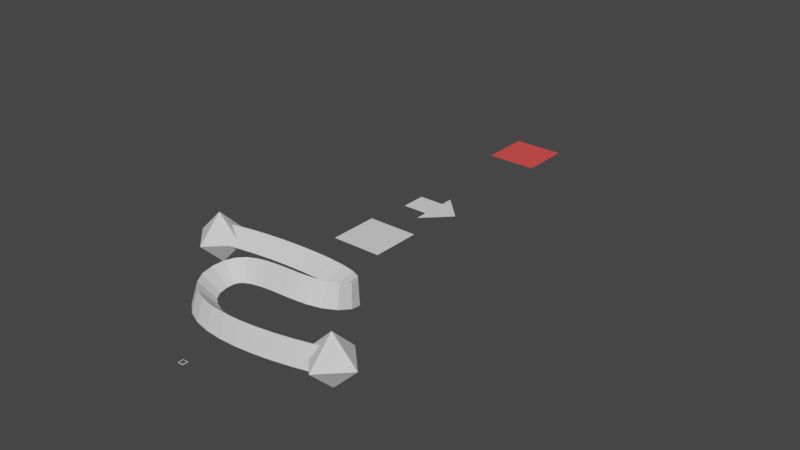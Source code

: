 # Source: assets.blend  (saved by Blender 3.5.8; exported with 4.5.12 LTS)
import bpy
from mathutils import Matrix  # noqa: F401  (used for matrix-valued properties, if any)

bpy.ops.wm.read_factory_settings(use_empty=True)
scene = bpy.context.scene
scene.name = 'Scene'

# ---- collections
col_assets = bpy.data.collections.new('assets'); scene.collection.children.link(col_assets)

# ---- materials (node trees are filled in below, after node groups)
mat_plane_highlight_shader_000 = bpy.data.materials.new('plane.highlight.shader.000')
mat_plane_highlight_shader_000.surface_render_method = 'BLENDED'
mat_plane_highlight_shader_000.blend_method = 'BLEND'
mat_plane_highlight_shader_000.use_transparent_shadow = False
mat_material_001 = bpy.data.materials.new('Material.001')
mat_material_001.use_transparent_shadow = False

# ---- node groups
ng_highlight_shader = bpy.data.node_groups.new('highlight.shader', 'ShaderNodeTree')
_s = ng_highlight_shader.interface.new_socket(name='Shader', in_out='OUTPUT', socket_type='NodeSocketShader')
_s = ng_highlight_shader.interface.new_socket(name='white', in_out='INPUT', socket_type='NodeSocketColor')
_s.default_value = (1.0, 1.0, 1.0, 1.0)
_s = ng_highlight_shader.interface.new_socket(name='black', in_out='INPUT', socket_type='NodeSocketColor')
_s.default_value = (1.0, 0.0, 0.0, 1.0)
_s = ng_highlight_shader.interface.new_socket(name='strength', in_out='INPUT', socket_type='NodeSocketFloat')
_s.default_value = 0.5
_s.min_value = 0.0
_s.max_value = 1e+06
_N = ng_highlight_shader.nodes; _L = ng_highlight_shader.links
n0 = _N.new('ShaderNodeBsdfTransparent'); n0.name = 'Transparent BSDF'; n0.location = (-111, 79)
n1 = _N.new('ShaderNodeEmission'); n1.name = 'Emission'; n1.location = (-107, -79)
n2 = _N.new('ShaderNodeAddShader'); n2.name = 'Add Shader'; n2.location = (98, 16)
n3 = _N.new('NodeGroupInput'); n3.name = 'Group Input'; n3.location = (-311, 0)
n4 = _N.new('NodeGroupOutput'); n4.name = 'Group Output'; n4.location = (288, 0)
_L.new(n2.outputs[0], n4.inputs[0])
_L.new(n1.outputs[0], n2.inputs[1])
_L.new(n0.outputs[0], n2.inputs[0])
_L.new(n3.outputs[0], n0.inputs[0])
_L.new(n3.outputs[1], n1.inputs[0])
_L.new(n3.outputs[2], n1.inputs[1])
n4.is_active_output = True
ng_text_writing_animation_000 = bpy.data.node_groups.new('text_writing_animation.000', 'GeometryNodeTree')
_s = ng_text_writing_animation_000.interface.new_socket(name='Geometry', in_out='OUTPUT', socket_type='NodeSocketGeometry')
_s = ng_text_writing_animation_000.interface.new_socket(name='Geometry', in_out='INPUT', socket_type='NodeSocketGeometry')
_s = ng_text_writing_animation_000.interface.new_socket(name='String', in_out='INPUT', socket_type='NodeSocketString')
_s.default_value = 'hello'
_s = ng_text_writing_animation_000.interface.new_socket(name='Factor', in_out='INPUT', socket_type='NodeSocketFloat')
_s.default_value = 1.0
_s.min_value = 0.0
_s.max_value = 1.0
_s = ng_text_writing_animation_000.interface.new_socket(name='Material', in_out='INPUT', socket_type='NodeSocketMaterial')
_s = ng_text_writing_animation_000.interface.new_socket(name='Text Box Width', in_out='INPUT', socket_type='NodeSocketFloat')
_s.subtype = 'DISTANCE'
_s.min_value = 0.0
ng_text_writing_animation_000.is_modifier = True
_N = ng_text_writing_animation_000.nodes; _L = ng_text_writing_animation_000.links
n0 = _N.new('GeometryNodeAttributeStatistic'); n0.name = 'Attribute Statistic'; n0.location = (548, 103)
n1 = _N.new('GeometryNodeInputIndex'); n1.name = 'Index'; n1.location = (366, -325)
n2 = _N.new('GeometryNodeRealizeInstances'); n2.name = 'Realize Instances'; n2.location = (190, 62)
n3 = _N.new('GeometryNodeStringToCurves'); n3.name = 'String to Curves'; n3.location = (-80, 119)
n3.font = None
n4 = _N.new('GeometryNodeFillCurve'); n4.name = 'Fill Curve'; n4.location = (1527, 89)
n5 = _N.new('NodeGroupOutput'); n5.name = 'Group Output'; n5.location = (2019, 22)
n6 = _N.new('GeometryNodeSetMaterial'); n6.name = 'Set Material'; n6.location = (1730, 55)
n7 = _N.new('GeometryNodeDeleteGeometry'); n7.name = 'Delete Geometry'; n7.location = (1313, 95)
n8 = _N.new('ShaderNodeMath'); n8.name = 'Math.001'; n8.location = (978, -227)
n8.operation = 'GREATER_THAN'
n9 = _N.new('ShaderNodeMath'); n9.name = 'Math'; n9.location = (793, -165)
n9.operation = 'MULTIPLY'
n10 = _N.new('NodeGroupInput'); n10.name = 'Group Input'; n10.location = (-340, 0)
_L.new(n3.outputs[0], n2.inputs[0])
_L.new(n2.outputs[0], n7.inputs[0])
_L.new(n7.outputs[0], n4.inputs[0])
_L.new(n4.outputs[0], n6.inputs[0])
_L.new(n6.outputs[0], n5.inputs[0])
_L.new(n2.outputs[0], n0.inputs[0])
_L.new(n0.outputs[4], n9.inputs[0])
_L.new(n9.outputs[0], n8.inputs[1])
_L.new(n1.outputs[0], n0.inputs[2])
_L.new(n8.outputs[0], n7.inputs[1])
_L.new(n1.outputs[0], n8.inputs[0])
_L.new(n10.outputs[1], n3.inputs[0])
_L.new(n10.outputs[2], n9.inputs[1])
_L.new(n10.outputs[3], n6.inputs[2])
_L.new(n10.outputs[4], n3.inputs[5])
n5.is_active_output = True
ng_text_animation_000 = bpy.data.node_groups.new('text_animation.000', 'GeometryNodeTree')
_s = ng_text_animation_000.interface.new_socket(name='Geometry', in_out='OUTPUT', socket_type='NodeSocketGeometry')
_s = ng_text_animation_000.interface.new_socket(name='String', in_out='INPUT', socket_type='NodeSocketString')
_s = ng_text_animation_000.interface.new_socket(name='Factor', in_out='INPUT', socket_type='NodeSocketFloat')
_s.default_value = 0.5
_s.min_value = 0.0
_s.max_value = 1.0
_s = ng_text_animation_000.interface.new_socket(name='Material', in_out='INPUT', socket_type='NodeSocketMaterial')
_s = ng_text_animation_000.interface.new_socket(name='Text Box Width', in_out='INPUT', socket_type='NodeSocketFloat')
_s.subtype = 'DISTANCE'
_s.min_value = 0.0
ng_text_animation_000.is_modifier = True
_N = ng_text_animation_000.nodes; _L = ng_text_animation_000.links
n0 = _N.new('NodeGroupOutput'); n0.name = 'Group Output'; n0.location = (1246, -92)
n1 = _N.new('GeometryNodeFillCurve'); n1.name = 'Fill Curve'; n1.location = (806, -52)
n2 = _N.new('FunctionNodeStringLength'); n2.name = 'String Length'; n2.location = (-23, -173)
n3 = _N.new('FunctionNodeSliceString'); n3.name = 'Slice String'; n3.location = (355, -61)
n4 = _N.new('GeometryNodeSetMaterial'); n4.name = 'Set Material'; n4.location = (1026, -59)
n5 = _N.new('NodeGroupInput'); n5.name = 'Group Input'; n5.location = (-238, -136)
n6 = _N.new('ShaderNodeMath'); n6.name = 'Math'; n6.location = (184, -139)
n6.operation = 'MULTIPLY'
n7 = _N.new('GeometryNodeStringToCurves'); n7.name = 'String to Curves'; n7.location = (536, 46)
n7.font = None
_L.new(n4.outputs[0], n0.inputs[0])
_L.new(n7.outputs[0], n1.inputs[0])
_L.new(n1.outputs[0], n4.inputs[0])
_L.new(n2.outputs[0], n6.inputs[0])
_L.new(n6.outputs[0], n3.inputs[2])
_L.new(n5.outputs[0], n2.inputs[0])
_L.new(n5.outputs[0], n3.inputs[0])
_L.new(n3.outputs[0], n7.inputs[0])
_L.new(n5.outputs[1], n6.inputs[1])
_L.new(n5.outputs[2], n4.inputs[2])
_L.new(n5.outputs[3], n7.inputs[5])
n0.is_active_output = True
ng_text_writing_manim_1_animation_000 = bpy.data.node_groups.new('text_writing_manim_1_animation.000', 'GeometryNodeTree')
_s = ng_text_writing_manim_1_animation_000.interface.new_socket(name='Geometry', in_out='OUTPUT', socket_type='NodeSocketGeometry')
_s = ng_text_writing_manim_1_animation_000.interface.new_socket(name='Geometry', in_out='INPUT', socket_type='NodeSocketGeometry')
_s = ng_text_writing_manim_1_animation_000.interface.new_socket(name='String', in_out='INPUT', socket_type='NodeSocketString')
_s.default_value = 'hello'
_s = ng_text_writing_manim_1_animation_000.interface.new_socket(name='Factor', in_out='INPUT', socket_type='NodeSocketFloat')
_s.default_value = 0.5
_s.min_value = 0.0
_s.max_value = 1.0
_s = ng_text_writing_manim_1_animation_000.interface.new_socket(name='Fill', in_out='INPUT', socket_type='NodeSocketMaterial')
_s = ng_text_writing_manim_1_animation_000.interface.new_socket(name='Edge', in_out='INPUT', socket_type='NodeSocketMaterial')
_s = ng_text_writing_manim_1_animation_000.interface.new_socket(name='Text Box Width', in_out='INPUT', socket_type='NodeSocketFloat')
_s.subtype = 'DISTANCE'
_s.min_value = 0.0
ng_text_writing_manim_1_animation_000.is_modifier = True
_N = ng_text_writing_manim_1_animation_000.nodes; _L = ng_text_writing_manim_1_animation_000.links
n0 = _N.new('GeometryNodeJoinGeometry'); n0.name = 'Join Geometry'; n0.location = (1814, 8)
n1 = _N.new('GeometryNodeCurveToMesh'); n1.name = 'Curve to Mesh'; n1.location = (1189, -11)
n1.inputs[3].default_value = True
n2 = _N.new('GeometryNodeSetMaterial'); n2.name = 'Set Material'; n2.location = (1629, -20)
n3 = _N.new('GeometryNodeDeleteGeometry'); n3.name = 'Delete Geometry'; n3.location = (912, -40)
n4 = _N.new('GeometryNodeCurvePrimitiveCircle'); n4.name = 'Curve Circle'; n4.location = (1113, -186)
n4.inputs[0].default_value = 3
n4.inputs[4].default_value = 0.001
n5 = _N.new('GeometryNodeFillCurve'); n5.name = 'Fill Curve'; n5.location = (1191, 183)
n6 = _N.new('GeometryNodeSetMaterial'); n6.name = 'Set Material.001'; n6.location = (1405, 162)
n7 = _N.new('ShaderNodeMath'); n7.name = 'Math.004'; n7.location = (430, 298)
n7.operation = 'MULTIPLY'
n8 = _N.new('GeometryNodeInputIndex'); n8.name = 'Index.001'; n8.location = (430, 115)
n9 = _N.new('GeometryNodeDeleteGeometry'); n9.name = 'Delete Geometry.001'; n9.location = (913, 223)
n10 = _N.new('NodeGroupOutput'); n10.name = 'Group Output'; n10.location = (2014, 23)
n11 = _N.new('GeometryNodeInputIndex'); n11.name = 'Index'; n11.location = (-386, -414)
n12 = _N.new('ShaderNodeMath'); n12.name = 'Math.001'; n12.location = (668, -227)
n12.operation = 'GREATER_THAN'
n13 = _N.new('ShaderNodeMath'); n13.name = 'Math.003'; n13.location = (645, 267)
n13.operation = 'GREATER_THAN'
n14 = _N.new('NodeReroute'); n14.name = 'Reroute.001'; n14.location = (-433, -44)
n14.width = 16
n14.socket_idname = 'NodeSocketFloat'
n15 = _N.new('GeometryNodeAttributeStatistic'); n15.name = 'Attribute Statistic'; n15.location = (-200, -59)
n16 = _N.new('ShaderNodeMath'); n16.name = 'Math'; n16.location = (464, -222)
n16.operation = 'MULTIPLY'
n17 = _N.new('ShaderNodeMath'); n17.name = 'Math.002'; n17.location = (22, -302)
n17.operation = 'MULTIPLY'
n17.inputs[1].default_value = 1.2
n18 = _N.new('GeometryNodeStringToCurves'); n18.name = 'String to Curves'; n18.location = (-892, 154)
n18.font = None
n19 = _N.new('GeometryNodeRealizeInstances'); n19.name = 'Realize Instances'; n19.location = (-657, 131)
n20 = _N.new('NodeGroupInput'); n20.name = 'Group Input'; n20.location = (-1294, -43)
n21 = _N.new('GeometryNodeSetShadeSmooth'); n21.name = 'Set Shade Smooth'; n21.location = (1409, -24)
n21.inputs[2].default_value = False
n22 = _N.new('GeometryNodeInputNamedAttribute'); n22.name = 'Named Attribute'; n22.location = (1164, -11)
n22.inputs[0].default_value = 'radius'
n23 = _N.new('GeometryNodeSwitch'); n23.name = 'Switch'; n23.location = (1164, -11)
n23.input_type = 'FLOAT'
n23.inputs[1].default_value = 1.0
_L.new(n4.outputs[0], n1.inputs[1])
_L.new(n21.outputs[0], n2.inputs[0])
_L.new(n2.outputs[0], n0.inputs[0])
_L.new(n0.outputs[0], n10.inputs[0])
_L.new(n3.outputs[0], n1.inputs[0])
_L.new(n11.outputs[0], n15.inputs[2])
_L.new(n18.outputs[0], n19.inputs[0])
_L.new(n19.outputs[0], n15.inputs[0])
_L.new(n15.outputs[4], n16.inputs[0])
_L.new(n12.outputs[0], n3.inputs[1])
_L.new(n19.outputs[0], n3.inputs[0])
_L.new(n20.outputs[1], n18.inputs[0])
_L.new(n14.outputs[0], n17.inputs[0])
_L.new(n17.outputs[0], n16.inputs[1])
_L.new(n13.outputs[0], n9.inputs[1])
_L.new(n9.outputs[0], n5.inputs[0])
_L.new(n5.outputs[0], n6.inputs[0])
_L.new(n6.outputs[0], n0.inputs[0])
_L.new(n15.outputs[4], n7.inputs[1])
_L.new(n14.outputs[0], n7.inputs[0])
_L.new(n19.outputs[0], n9.inputs[0])
_L.new(n20.outputs[3], n6.inputs[2])
_L.new(n20.outputs[4], n2.inputs[2])
_L.new(n20.outputs[5], n18.inputs[5])
_L.new(n20.outputs[2], n14.inputs[0])
_L.new(n16.outputs[0], n12.inputs[1])
_L.new(n7.outputs[0], n13.inputs[1])
_L.new(n11.outputs[0], n12.inputs[0])
_L.new(n8.outputs[0], n13.inputs[0])
_L.new(n1.outputs[0], n21.inputs[0])
_L.new(n22.outputs[1], n23.inputs[0])
_L.new(n22.outputs[0], n23.inputs[2])
_L.new(n23.outputs[0], n1.inputs[2])
n10.is_active_output = True
ng_text_writing_manim_2_animation_000 = bpy.data.node_groups.new('text_writing_manim_2_animation.000', 'GeometryNodeTree')
_s = ng_text_writing_manim_2_animation_000.interface.new_socket(name='Geometry', in_out='OUTPUT', socket_type='NodeSocketGeometry')
_s = ng_text_writing_manim_2_animation_000.interface.new_socket(name='Geometry', in_out='INPUT', socket_type='NodeSocketGeometry')
_s = ng_text_writing_manim_2_animation_000.interface.new_socket(name='String', in_out='INPUT', socket_type='NodeSocketString')
_s = ng_text_writing_manim_2_animation_000.interface.new_socket(name='Factor', in_out='INPUT', socket_type='NodeSocketFloat')
_s.default_value = 1.0
_s.min_value = 0.0
_s.max_value = 1.0
_s = ng_text_writing_manim_2_animation_000.interface.new_socket(name='Fill', in_out='INPUT', socket_type='NodeSocketMaterial')
_s = ng_text_writing_manim_2_animation_000.interface.new_socket(name='Edge', in_out='INPUT', socket_type='NodeSocketMaterial')
_s = ng_text_writing_manim_2_animation_000.interface.new_socket(name='Text Box Width', in_out='INPUT', socket_type='NodeSocketFloat')
_s.subtype = 'DISTANCE'
_s.min_value = 0.0
ng_text_writing_manim_2_animation_000.is_modifier = True
_N = ng_text_writing_manim_2_animation_000.nodes; _L = ng_text_writing_manim_2_animation_000.links
n0 = _N.new('GeometryNodeRealizeInstances'); n0.name = 'Realize Instances'; n0.location = (-722, 87)
n1 = _N.new('GeometryNodeInputSplineResolution'); n1.name = 'Spline Resolution'; n1.location = (-668, -390)
n2 = _N.new('GeometryNodeAttributeStatistic'); n2.name = 'Attribute Statistic'; n2.location = (-478, -70)
n2.domain = 'CURVE'
n3 = _N.new('ShaderNodeMath'); n3.name = 'Math.001'; n3.location = (55, -166)
n3.operation = 'SNAP'
n3.inputs[1].default_value = 1.0
n4 = _N.new('ShaderNodeMath'); n4.name = 'Math.002'; n4.location = (465, -150)
n4.operation = 'MODULO'
n4.inputs[1].default_value = 1.0
n4.inputs[2].default_value = 0.05
n5 = _N.new('ShaderNodeMath'); n5.name = 'Math'; n5.location = (236, -13)
n5.operation = 'COMPARE'
n5.inputs[2].default_value = 0.05
n6 = _N.new('ShaderNodeMapRange'); n6.name = 'Map Range'; n6.location = (-146, -207)
n7 = _N.new('GeometryNodeInputIndex'); n7.name = 'Index'; n7.location = (-35, -78)
n8 = _N.new('NodeGroupInput'); n8.name = 'Group Input'; n8.location = (-1521, -53)
n9 = _N.new('GeometryNodeTrimCurve'); n9.name = 'Trim Curve'; n9.location = (761, 169)
n10 = _N.new('GeometryNodeSeparateGeometry'); n10.name = 'Separate Geometry'; n10.location = (497, 127)
n10.domain = 'CURVE'
n11 = _N.new('GeometryNodeCurveToMesh'); n11.name = 'Curve to Mesh'; n11.location = (1584, 279)
n11.inputs[3].default_value = True
n12 = _N.new('GeometryNodeJoinGeometry'); n12.name = 'Join Geometry'; n12.location = (1369, 270)
n13 = _N.new('GeometryNodeCurvePrimitiveCircle'); n13.name = 'Curve Circle'; n13.location = (1586, 139)
n13.inputs[0].default_value = 3
n13.inputs[4].default_value = 0.001
n14 = _N.new('GeometryNodeSeparateGeometry'); n14.name = 'Separate Geometry.001'; n14.location = (942, -28)
n14.domain = 'CURVE'
n15 = _N.new('ShaderNodeMath'); n15.name = 'Math.003'; n15.location = (653, -241)
n15.operation = 'LESS_THAN'
n15.inputs[2].default_value = 0.05
n16 = _N.new('ShaderNodeMath'); n16.name = 'Math.004'; n16.location = (2132, -254)
n16.operation = 'GREATER_THAN'
n16.inputs[2].default_value = 0.05
n17 = _N.new('ShaderNodeMath'); n17.name = 'Math.005'; n17.location = (1863, -196)
n17.operation = 'MULTIPLY'
n17.inputs[2].default_value = 0.05
n18 = _N.new('GeometryNodeFillCurve'); n18.name = 'Fill Curve.001'; n18.location = (1382, -59)
n19 = _N.new('GeometryNodeAttributeStatistic'); n19.name = 'Attribute Statistic.001'; n19.location = (1602, -182)
n20 = _N.new('GeometryNodeDeleteGeometry'); n20.name = 'Delete Geometry'; n20.location = (2307, -12)
n21 = _N.new('NodeGroupOutput'); n21.name = 'Group Output'; n21.location = (3076, 270)
n22 = _N.new('GeometryNodeJoinGeometry'); n22.name = 'Join Geometry.001'; n22.location = (2747, 206)
n23 = _N.new('GeometryNodeSetMaterial'); n23.name = 'Set Material'; n23.location = (2533, 292)
n24 = _N.new('GeometryNodeSetMaterial'); n24.name = 'Set Material.001'; n24.location = (2527, 119)
n25 = _N.new('GeometryNodeStringToCurves'); n25.name = 'String to Curves'; n25.location = (-1079, 90)
n25.font = None
n26 = _N.new('GeometryNodeInputIndex'); n26.name = 'Index.001'; n26.location = (1405, -518)
n27 = _N.new('GeometryNodeSetShadeSmooth'); n27.name = 'Set Shade Smooth'; n27.location = (1816, 314)
n27.inputs[2].default_value = False
n28 = _N.new('GeometryNodeInputNamedAttribute'); n28.name = 'Named Attribute'; n28.location = (1559, 279)
n28.inputs[0].default_value = 'radius'
n29 = _N.new('GeometryNodeSwitch'); n29.name = 'Switch'; n29.location = (1559, 279)
n29.input_type = 'FLOAT'
n29.inputs[1].default_value = 1.0
_L.new(n25.outputs[0], n0.inputs[0])
_L.new(n0.outputs[0], n10.inputs[0])
_L.new(n10.outputs[0], n9.inputs[0])
_L.new(n0.outputs[0], n2.inputs[0])
_L.new(n1.outputs[0], n2.inputs[2])
_L.new(n8.outputs[2], n6.inputs[0])
_L.new(n2.outputs[4], n6.inputs[2])
_L.new(n2.outputs[2], n6.inputs[4])
_L.new(n7.outputs[0], n5.inputs[0])
_L.new(n5.outputs[0], n10.inputs[1])
_L.new(n6.outputs[0], n3.inputs[0])
_L.new(n3.outputs[0], n5.inputs[1])
_L.new(n6.outputs[0], n4.inputs[0])
_L.new(n4.outputs[0], n9.inputs[3])
_L.new(n10.outputs[1], n14.inputs[0])
_L.new(n9.outputs[0], n12.inputs[0])
_L.new(n3.outputs[0], n15.inputs[1])
_L.new(n15.outputs[0], n14.inputs[1])
_L.new(n12.outputs[0], n11.inputs[0])
_L.new(n13.outputs[0], n11.inputs[1])
_L.new(n7.outputs[0], n15.inputs[0])
_L.new(n14.outputs[0], n12.inputs[0])
_L.new(n23.outputs[0], n22.inputs[0])
_L.new(n22.outputs[0], n21.inputs[0])
_L.new(n8.outputs[1], n25.inputs[0])
_L.new(n24.outputs[0], n22.inputs[0])
_L.new(n14.outputs[0], n18.inputs[0])
_L.new(n18.outputs[0], n20.inputs[0])
_L.new(n16.outputs[0], n20.inputs[1])
_L.new(n26.outputs[0], n16.inputs[0])
_L.new(n18.outputs[0], n19.inputs[0])
_L.new(n19.outputs[4], n17.inputs[0])
_L.new(n26.outputs[0], n19.inputs[2])
_L.new(n17.outputs[0], n16.inputs[1])
_L.new(n8.outputs[2], n17.inputs[1])
_L.new(n27.outputs[0], n23.inputs[0])
_L.new(n20.outputs[0], n24.inputs[0])
_L.new(n8.outputs[3], n24.inputs[2])
_L.new(n8.outputs[4], n23.inputs[2])
_L.new(n8.outputs[5], n25.inputs[5])
_L.new(n11.outputs[0], n27.inputs[0])
_L.new(n28.outputs[1], n29.inputs[0])
_L.new(n28.outputs[0], n29.inputs[2])
_L.new(n29.outputs[0], n11.inputs[2])
n21.is_active_output = True
ng_fast_text_type_animation_000 = bpy.data.node_groups.new('fast_text_type_animation.000', 'GeometryNodeTree')
_s = ng_fast_text_type_animation_000.interface.new_socket(name='Geometry', in_out='OUTPUT', socket_type='NodeSocketGeometry')
_s = ng_fast_text_type_animation_000.interface.new_socket(name='String', in_out='INPUT', socket_type='NodeSocketString')
_s = ng_fast_text_type_animation_000.interface.new_socket(name='Factor', in_out='INPUT', socket_type='NodeSocketFloat')
_s.default_value = 1.0
_s.min_value = 0.0
_s.max_value = 1.0
_s = ng_fast_text_type_animation_000.interface.new_socket(name='Material', in_out='INPUT', socket_type='NodeSocketMaterial')
ng_fast_text_type_animation_000.is_modifier = True
_N = ng_fast_text_type_animation_000.nodes; _L = ng_fast_text_type_animation_000.links
n0 = _N.new('GeometryNodeScaleInstances'); n0.name = 'Scale Instances'; n0.location = (334, 163)
n0.inputs[2].default_value = (0.0, 0.0, 0.0)
n1 = _N.new('NodeGroupInput'); n1.name = 'Group Input'; n1.location = (-1351, 44)
n2 = _N.new('FunctionNodeCompare'); n2.name = 'Compare'; n2.location = (15, -1)
n2.operation = 'NOT_EQUAL'
n2.inputs[6].default_value = (0.0, 0.0, 0.0, 0.0)
n2.inputs[7].default_value = (0.0, 0.0, 0.0, 0.0)
n2.inputs[12].default_value = 0.45
n3 = _N.new('ShaderNodeMath'); n3.name = 'Math'; n3.location = (-178, -169)
n3.operation = 'MULTIPLY'
n4 = _N.new('GeometryNodeAttributeStatistic'); n4.name = 'Attribute Statistic'; n4.location = (-390, -97)
n4.domain = 'INSTANCE'
n5 = _N.new('GeometryNodeSetMaterial'); n5.name = 'Set Material'; n5.location = (774, 161)
n6 = _N.new('GeometryNodeFillCurve'); n6.name = 'Fill Curve'; n6.location = (569, 187)
n7 = _N.new('GeometryNodeStringToCurves'); n7.name = 'String to Curves'; n7.location = (-770, 74)
n7.font = None
n7.align_x = 'CENTER'
n7.align_y = 'MIDDLE'
n7.pivot_mode = 'MIDPOINT'
n7.inputs[4].default_value = 0.0
n8 = _N.new('FunctionNodeInputSpecialCharacters'); n8.name = 'Special Characters'; n8.location = (-1325, -233)
n9 = _N.new('FunctionNodeReplaceString'); n9.name = 'Replace String'; n9.location = (-1080, -98)
n9.label = 'Replace <space> with <line break>'
n9.width = 213
n9.inputs[1].default_value = ' '
n10 = _N.new('NodeGroupOutput'); n10.name = 'Group Output'; n10.location = (973, 160)
_L.new(n7.outputs[0], n0.inputs[0])
_L.new(n7.outputs[2], n2.inputs[0])
_L.new(n2.outputs[0], n0.inputs[1])
_L.new(n7.outputs[0], n4.inputs[0])
_L.new(n7.outputs[2], n4.inputs[2])
_L.new(n4.outputs[4], n3.inputs[0])
_L.new(n3.outputs[0], n2.inputs[1])
_L.new(n1.outputs[1], n3.inputs[1])
_L.new(n1.outputs[2], n5.inputs[2])
_L.new(n0.outputs[0], n6.inputs[0])
_L.new(n6.outputs[0], n5.inputs[0])
_L.new(n5.outputs[0], n10.inputs[0])
_L.new(n1.outputs[0], n9.inputs[0])
_L.new(n8.outputs[0], n9.inputs[2])
_L.new(n9.outputs[0], n7.inputs[0])
n10.is_active_output = True
ng_boundingbox_animation_000 = bpy.data.node_groups.new('boundingbox_animation.000', 'GeometryNodeTree')
_s = ng_boundingbox_animation_000.interface.new_socket(name='Geometry', in_out='OUTPUT', socket_type='NodeSocketGeometry')
_s = ng_boundingbox_animation_000.interface.new_socket(name='Geometry', in_out='INPUT', socket_type='NodeSocketGeometry')
_s = ng_boundingbox_animation_000.interface.new_socket(name='Factor', in_out='INPUT', socket_type='NodeSocketFloat')
_s.default_value = 1.0
_s.min_value = 0.0
_s.max_value = 1.0
ng_boundingbox_animation_000.is_modifier = True
_N = ng_boundingbox_animation_000.nodes; _L = ng_boundingbox_animation_000.links
n0 = _N.new('ShaderNodeMapRange'); n0.name = 'Map Range'; n0.location = (1760, -124)
n0.data_type = 'FLOAT_VECTOR'
n1 = _N.new('GeometryNodeInputPosition'); n1.name = 'Position'; n1.location = (1360, -577)
n2 = _N.new('NodeGroupInput'); n2.name = 'Group Input'; n2.location = (492, 156)
n3 = _N.new('GeometryNodeRealizeInstances'); n3.name = 'Realize Instances'; n3.location = (831, 181)
n4 = _N.new('GeometryNodeBoundBox'); n4.name = 'Bounding Box'; n4.location = (1251, -245)
n5 = _N.new('ShaderNodeMapRange'); n5.name = 'Map Range.001'; n5.location = (1936, -169)
n5.hide = True
n5.inputs[4].default_value = 1.001
n6 = _N.new('ShaderNodeMix'); n6.name = 'Mix.002'; n6.location = (2554, 83)
n6.data_type = 'VECTOR'
n7 = _N.new('GeometryNodeSetPosition'); n7.name = 'Set Position.001'; n7.location = (2791, 192)
n8 = _N.new('NodeGroupOutput'); n8.name = 'Group Output'; n8.location = (2983, 192)
n9 = _N.new('GeometryNodeInputPosition'); n9.name = 'Position.002'; n9.location = (2298, -92)
n10 = _N.new('FunctionNodeCompare'); n10.name = 'Compare.001'; n10.location = (2100, -34)
n10.operation = 'GREATER_EQUAL'
n10.inputs[6].default_value = (0.0, 0.0, 0.0, 0.0)
n10.inputs[7].default_value = (0.0, 0.0, 0.0, 0.0)
n11 = _N.new('ShaderNodeSeparateXYZ'); n11.name = 'Separate XYZ'; n11.location = (1558, -515)
n12 = _N.new('ShaderNodeSeparateXYZ'); n12.name = 'Separate XYZ.002'; n12.location = (1473, -290)
n13 = _N.new('ShaderNodeSeparateXYZ'); n13.name = 'Separate XYZ.001'; n13.location = (1473, -155)
_L.new(n5.outputs[0], n10.inputs[1])
_L.new(n9.outputs[0], n6.inputs[4])
_L.new(n6.outputs[1], n7.inputs[2])
_L.new(n3.outputs[0], n7.inputs[0])
_L.new(n10.outputs[0], n6.inputs[0])
_L.new(n3.outputs[0], n4.inputs[0])
_L.new(n0.outputs[1], n10.inputs[0])
_L.new(n7.outputs[0], n8.inputs[0])
_L.new(n13.outputs[0], n0.inputs[7])
_L.new(n12.outputs[0], n0.inputs[8])
_L.new(n10.outputs[0], n6.inputs[1])
_L.new(n1.outputs[0], n11.inputs[0])
_L.new(n11.outputs[0], n0.inputs[6])
_L.new(n2.outputs[0], n3.inputs[0])
_L.new(n2.outputs[1], n5.inputs[0])
_L.new(n4.outputs[1], n13.inputs[0])
_L.new(n4.outputs[2], n12.inputs[0])
n8.is_active_output = True
ng_polygon_unfolding_boundarybox_animation_000 = bpy.data.node_groups.new('polygon_unfolding_boundarybox_animation.000', 'GeometryNodeTree')
_s = ng_polygon_unfolding_boundarybox_animation_000.interface.new_socket(name='Geometry', in_out='OUTPUT', socket_type='NodeSocketGeometry')
_s = ng_polygon_unfolding_boundarybox_animation_000.interface.new_socket(name='Geometry', in_out='INPUT', socket_type='NodeSocketGeometry')
_s = ng_polygon_unfolding_boundarybox_animation_000.interface.new_socket(name='Factor', in_out='INPUT', socket_type='NodeSocketFloat')
_s.default_value = 0.8
_s.min_value = 0.0
_s.max_value = 1.0
ng_polygon_unfolding_boundarybox_animation_000.is_modifier = True
_N = ng_polygon_unfolding_boundarybox_animation_000.nodes; _L = ng_polygon_unfolding_boundarybox_animation_000.links
n0 = _N.new('NodeGroupOutput'); n0.name = 'Group Output'; n0.location = (2735, 0)
n1 = _N.new('ShaderNodeMix'); n1.name = 'Mix'; n1.location = (1377, -169)
n1.data_type = 'VECTOR'
n2 = _N.new('ShaderNodeVectorRotate'); n2.name = 'Vector Rotate'; n2.location = (2137, -79)
n2.inputs[4].default_value = (0.0, 1.087, 0.0)
n3 = _N.new('ShaderNodeMapRange'); n3.name = 'Map Range'; n3.location = (-459, -50)
n3.data_type = 'FLOAT_VECTOR'
n4 = _N.new('GeometryNodeFieldAtIndex'); n4.name = 'Field at Index'; n4.location = (815, -571)
n4.domain = 'EDGE'
n4.data_type = 'FLOAT_VECTOR'
n5 = _N.new('GeometryNodeInputPosition'); n5.name = 'Position.002'; n5.location = (581, -699)
n6 = _N.new('ShaderNodeVectorMath'); n6.name = 'Vector Math.001'; n6.location = (898, -830)
n6.operation = 'SUBTRACT'
n7 = _N.new('GeometryNodeFieldAtIndex'); n7.name = 'Field at Index.001'; n7.location = (628, -871)
n7.domain = 'EDGE'
n7.data_type = 'FLOAT_VECTOR'
n8 = _N.new('GeometryNodeFieldOnDomain'); n8.name = 'Interpolate Domain.001'; n8.location = (1131, -792)
n8.domain = 'FACE'
n8.data_type = 'FLOAT_VECTOR'
n9 = _N.new('GeometryNodeInputPosition'); n9.name = 'Position.003'; n9.location = (395, -1000)
n10 = _N.new('GeometryNodeEdgesOfVertex'); n10.name = 'Edges of Vertex'; n10.location = (169, -676)
n11 = _N.new('GeometryNodeEdgesOfVertex'); n11.name = 'Edges of Vertex.001'; n11.location = (163, -849)
n12 = _N.new('GeometryNodeInputPosition'); n12.name = 'Position'; n12.location = (-928, -828)
n13 = _N.new('ShaderNodeVectorMath'); n13.name = 'Vector Math'; n13.location = (-757, -748)
n13.operation = 'DISTANCE'
n14 = _N.new('ShaderNodeMath'); n14.name = 'Math'; n14.location = (-581, -743)
n14.inputs[1].default_value = -1.0
n15 = _N.new('GeometryNodeCornersOfFace'); n15.name = 'Corners of Face'; n15.location = (-333, -605)
n16 = _N.new('GeometryNodeVertexOfCorner'); n16.name = 'Vertex of Corner'; n16.location = (-126, -670)
n17 = _N.new('FunctionNodeCompare'); n17.name = 'Compare'; n17.location = (483, -261)
n17.operation = 'GREATER_EQUAL'
n17.data_type = 'VECTOR'
n17.inputs[6].default_value = (0.0, 0.0, 0.0, 0.0)
n17.inputs[7].default_value = (0.0, 0.0, 0.0, 0.0)
n18 = _N.new('GeometryNodeInputPosition'); n18.name = 'Position.001'; n18.location = (1152, -323)
n19 = _N.new('FunctionNodeCompare'); n19.name = 'Compare.001'; n19.location = (486, -65)
n19.operation = 'GREATER_EQUAL'
n19.data_type = 'VECTOR'
n19.inputs[6].default_value = (0.0, 0.0, 0.0, 0.0)
n19.inputs[7].default_value = (0.0, 0.0, 0.0, 0.0)
n20 = _N.new('ShaderNodeMath'); n20.name = 'Math.001'; n20.location = (1275, 33)
n20.operation = 'MULTIPLY'
n21 = _N.new('ShaderNodeMapRange'); n21.name = 'Map Range.002'; n21.location = (905, 79)
n21.inputs[4].default_value = -31.42
n22 = _N.new('NodeGroupInput'); n22.name = 'Group Input'; n22.location = (-2703, 88)
n23 = _N.new('GeometryNodeBoundBox'); n23.name = 'Bounding Box'; n23.location = (-2200, -166)
n24 = _N.new('ShaderNodeMapRange'); n24.name = 'Map Range.001'; n24.location = (325, -413)
n24.hide = True
n24.inputs[4].default_value = 1.001
n25 = _N.new('ShaderNodeMath'); n25.name = 'Math.002'; n25.location = (-145, 143)
n25.inputs[1].default_value = -0.1
n26 = _N.new('GeometryNodeInputPosition'); n26.name = 'Position.004'; n26.location = (-2057, -595)
n27 = _N.new('ShaderNodeSeparateXYZ'); n27.name = 'Separate XYZ.001'; n27.location = (-1865, -124)
n27.mute = True
n28 = _N.new('ShaderNodeSeparateXYZ'); n28.name = 'Separate XYZ.002'; n28.location = (-1870, -289)
n28.mute = True
n29 = _N.new('GeometryNodeFieldOnDomain'); n29.name = 'Interpolate Domain'; n29.location = (1006, -547)
n29.domain = 'FACE'
n29.data_type = 'FLOAT_VECTOR'
n30 = _N.new('ShaderNodeSeparateXYZ'); n30.name = 'Separate XYZ'; n30.location = (-1852, -488)
n30.mute = True
n31 = _N.new('GeometryNodeSetPosition'); n31.name = 'Set Position'; n31.location = (2515, 23)
n32 = _N.new('GeometryNodeSplitEdges'); n32.name = 'Split Edges'; n32.location = (95, 402)
_L.new(n22.outputs[0], n32.inputs[0])
_L.new(n32.outputs[0], n31.inputs[0])
_L.new(n2.outputs[0], n31.inputs[2])
_L.new(n12.outputs[0], n13.inputs[0])
_L.new(n14.outputs[0], n15.inputs[1])
_L.new(n13.outputs[1], n14.inputs[0])
_L.new(n4.outputs[0], n29.inputs[0])
_L.new(n29.outputs[0], n2.inputs[1])
_L.new(n5.outputs[0], n4.inputs[0])
_L.new(n9.outputs[0], n7.inputs[0])
_L.new(n7.outputs[0], n6.inputs[0])
_L.new(n6.outputs[0], n8.inputs[0])
_L.new(n8.outputs[0], n2.inputs[2])
_L.new(n9.outputs[0], n6.inputs[1])
_L.new(n15.outputs[0], n16.inputs[0])
_L.new(n14.outputs[0], n10.inputs[1])
_L.new(n16.outputs[0], n10.inputs[0])
_L.new(n10.outputs[0], n4.inputs[1])
_L.new(n16.outputs[0], n11.inputs[0])
_L.new(n14.outputs[0], n11.inputs[1])
_L.new(n11.outputs[0], n7.inputs[1])
_L.new(n18.outputs[0], n1.inputs[2])
_L.new(n29.outputs[0], n1.inputs[5])
_L.new(n1.outputs[1], n2.inputs[0])
_L.new(n18.outputs[0], n1.inputs[4])
_L.new(n27.outputs[0], n3.inputs[7])
_L.new(n28.outputs[0], n3.inputs[8])
_L.new(n3.outputs[1], n17.inputs[0])
_L.new(n17.outputs[0], n1.inputs[0])
_L.new(n22.outputs[1], n25.inputs[0])
_L.new(n3.outputs[1], n19.inputs[0])
_L.new(n25.outputs[0], n19.inputs[1])
_L.new(n3.outputs[1], n19.inputs[4])
_L.new(n25.outputs[0], n19.inputs[5])
_L.new(n22.outputs[1], n21.inputs[0])
_L.new(n21.outputs[0], n20.inputs[0])
_L.new(n19.outputs[0], n20.inputs[1])
_L.new(n26.outputs[0], n30.inputs[0])
_L.new(n22.outputs[1], n17.inputs[1])
_L.new(n3.outputs[1], n17.inputs[2])
_L.new(n3.outputs[1], n17.inputs[4])
_L.new(n24.outputs[0], n17.inputs[5])
_L.new(n22.outputs[0], n23.inputs[0])
_L.new(n20.outputs[0], n2.inputs[3])
_L.new(n22.outputs[1], n24.inputs[0])
_L.new(n23.outputs[1], n27.inputs[0])
_L.new(n23.outputs[2], n28.inputs[0])
_L.new(n30.outputs[0], n3.inputs[6])
_L.new(n31.outputs[0], n0.inputs[0])
n0.is_active_output = True
ng_curve_start_end_000 = bpy.data.node_groups.new('curve_start_end.000', 'GeometryNodeTree')
_s = ng_curve_start_end_000.interface.new_socket(name='Geometry', in_out='OUTPUT', socket_type='NodeSocketGeometry')
_s = ng_curve_start_end_000.interface.new_socket(name='Geometry', in_out='INPUT', socket_type='NodeSocketGeometry')
_s = ng_curve_start_end_000.interface.new_socket(name='Start', in_out='INPUT', socket_type='NodeSocketFloat')
_s.subtype = 'FACTOR'
_s.min_value = 0.0
_s.max_value = 1.0
_s = ng_curve_start_end_000.interface.new_socket(name='End', in_out='INPUT', socket_type='NodeSocketFloat')
_s.subtype = 'FACTOR'
_s.default_value = 1.0
_s.min_value = 0.0
_s.max_value = 1.0
_s = ng_curve_start_end_000.interface.new_socket(name='Curve', in_out='INPUT', socket_type='NodeSocketMaterial')
_s = ng_curve_start_end_000.interface.new_socket(name='Endpoints', in_out='INPUT', socket_type='NodeSocketMaterial')
ng_curve_start_end_000.is_modifier = True
_N = ng_curve_start_end_000.nodes; _L = ng_curve_start_end_000.links
n0 = _N.new('GeometryNodeAttributeStatistic'); n0.name = 'Attribute Statistic'; n0.location = (-464, -149)
n1 = _N.new('FunctionNodeCompare'); n1.name = 'Compare'; n1.location = (69, -388)
n1.operation = 'EQUAL'
n1.inputs[6].default_value = (0.0, 0.0, 0.0, 0.0)
n1.inputs[7].default_value = (0.0, 0.0, 0.0, 0.0)
n2 = _N.new('GeometryNodeInstanceOnPoints'); n2.name = 'Instance on Points'; n2.location = (673, -43)
n3 = _N.new('GeometryNodeCurveToMesh'); n3.name = 'Curve to Mesh'; n3.location = (322, 221)
n4 = _N.new('NodeGroupInput'); n4.name = 'Group Input'; n4.location = (-1057, 4)
n5 = _N.new('NodeGroupOutput'); n5.name = 'Group Output'; n5.location = (1409, 155)
n6 = _N.new('GeometryNodeJoinGeometry'); n6.name = 'Join Geometry'; n6.location = (1143, 156)
n7 = _N.new('NodeReroute'); n7.name = 'Reroute'; n7.location = (-538, -50)
n7.width = 16
n7.socket_idname = 'NodeSocketGeometry'
n8 = _N.new('ShaderNodeMath'); n8.name = 'Math'; n8.location = (397, -415)
n9 = _N.new('GeometryNodeCurvePrimitiveCircle'); n9.name = 'Curve Circle'; n9.location = (132, 125)
n9.inputs[0].default_value = 3
n9.inputs[4].default_value = 0.5
n10 = _N.new('GeometryNodeTrimCurve'); n10.name = 'Trim Curve'; n10.location = (-766, 12)
n11 = _N.new('GeometryNodeSetMaterial'); n11.name = 'Set Material.001'; n11.location = (902, 187)
n12 = _N.new('GeometryNodeSetMaterial'); n12.name = 'Set Material'; n12.location = (923, 47)
n13 = _N.new('GeometryNodeMeshUVSphere'); n13.name = 'UV Sphere'; n13.location = (342, -125)
n13.inputs[0].default_value = 4
n13.inputs[1].default_value = 2
n14 = _N.new('FunctionNodeCompare'); n14.name = 'Compare.001'; n14.location = (67, -616)
n14.operation = 'EQUAL'
n14.inputs[6].default_value = (0.0, 0.0, 0.0, 0.0)
n14.inputs[7].default_value = (0.0, 0.0, 0.0, 0.0)
n15 = _N.new('GeometryNodeInputIndex'); n15.name = 'Index.002'; n15.location = (-124, -777)
n16 = _N.new('GeometryNodeInputIndex'); n16.name = 'Index.001'; n16.location = (-654, -444)
n17 = _N.new('GeometryNodeInputIndex'); n17.name = 'Index'; n17.location = (-155, -548)
n18 = _N.new('GeometryNodeSetShadeSmooth'); n18.name = 'Set Shade Smooth'; n18.location = (566, 202)
n18.inputs[2].default_value = False
n19 = _N.new('GeometryNodeInputNamedAttribute'); n19.name = 'Named Attribute'; n19.location = (297, 221)
n19.inputs[0].default_value = 'radius'
n20 = _N.new('GeometryNodeSwitch'); n20.name = 'Switch'; n20.location = (297, 221)
n20.input_type = 'FLOAT'
n20.inputs[1].default_value = 1.0
_L.new(n6.outputs[0], n5.inputs[0])
_L.new(n9.outputs[0], n3.inputs[1])
_L.new(n11.outputs[0], n6.inputs[0])
_L.new(n7.outputs[0], n0.inputs[0])
_L.new(n17.outputs[0], n1.inputs[0])
_L.new(n12.outputs[0], n6.inputs[0])
_L.new(n16.outputs[0], n0.inputs[2])
_L.new(n0.outputs[4], n1.inputs[1])
_L.new(n15.outputs[0], n14.inputs[0])
_L.new(n1.outputs[0], n8.inputs[0])
_L.new(n14.outputs[0], n8.inputs[1])
_L.new(n7.outputs[0], n3.inputs[0])
_L.new(n10.outputs[0], n7.inputs[0])
_L.new(n4.outputs[0], n10.inputs[0])
_L.new(n2.outputs[0], n12.inputs[0])
_L.new(n18.outputs[0], n11.inputs[0])
_L.new(n7.outputs[0], n2.inputs[0])
_L.new(n8.outputs[0], n2.inputs[1])
_L.new(n4.outputs[1], n10.inputs[2])
_L.new(n4.outputs[2], n10.inputs[3])
_L.new(n4.outputs[3], n11.inputs[2])
_L.new(n4.outputs[4], n12.inputs[2])
_L.new(n13.outputs[0], n2.inputs[2])
_L.new(n3.outputs[0], n18.inputs[0])
_L.new(n19.outputs[1], n20.inputs[0])
_L.new(n19.outputs[0], n20.inputs[2])
_L.new(n20.outputs[0], n3.inputs[2])
n5.is_active_output = True
ng_scan_linear_grid_animation_000 = bpy.data.node_groups.new('scan_linear_grid_animation.000', 'GeometryNodeTree')
_s = ng_scan_linear_grid_animation_000.interface.new_socket(name='Geometry', in_out='OUTPUT', socket_type='NodeSocketGeometry')
_s = ng_scan_linear_grid_animation_000.interface.new_socket(name='Geometry', in_out='INPUT', socket_type='NodeSocketGeometry')
_s = ng_scan_linear_grid_animation_000.interface.new_socket(name='Factor', in_out='INPUT', socket_type='NodeSocketFloat')
_s.default_value = 0.5
_s.min_value = 0.0
_s.max_value = 1.0
_s = ng_scan_linear_grid_animation_000.interface.new_socket(name='Material', in_out='INPUT', socket_type='NodeSocketMaterial')
ng_scan_linear_grid_animation_000.is_modifier = True
_N = ng_scan_linear_grid_animation_000.nodes; _L = ng_scan_linear_grid_animation_000.links
n0 = _N.new('GeometryNodeAttributeStatistic'); n0.name = 'Attribute Statistic'; n0.location = (-1072, -165)
n0.domain = 'FACE'
n1 = _N.new('GeometryNodeInputIndex'); n1.name = 'Index.001'; n1.location = (-1306, -451)
n2 = _N.new('ShaderNodeMath'); n2.name = 'Math.001'; n2.location = (-841, -312)
n2.operation = 'MULTIPLY'
n3 = _N.new('GeometryNodeDeleteGeometry'); n3.name = 'Delete Geometry'; n3.location = (-178, 2)
n3.domain = 'FACE'
n4 = _N.new('GeometryNodeMeshToCurve'); n4.name = 'Mesh to Curve'; n4.location = (48, 8)
n5 = _N.new('GeometryNodeCurveToMesh'); n5.name = 'Curve to Mesh'; n5.location = (251, -40)
n5.inputs[3].default_value = True
n6 = _N.new('NodeGroupOutput'); n6.name = 'Group Output'; n6.location = (911, -41)
n7 = _N.new('GeometryNodeSetMaterial'); n7.name = 'Set Material'; n7.location = (691, -52)
n8 = _N.new('GeometryNodeSetShadeSmooth'); n8.name = 'Set Shade Smooth'; n8.location = (471, -32)
n8.inputs[2].default_value = False
n9 = _N.new('FunctionNodeCompare'); n9.name = 'Compare'; n9.location = (-412, -207)
n9.operation = 'NOT_EQUAL'
n9.inputs[6].default_value = (0.0, 0.0, 0.0, 0.0)
n9.inputs[7].default_value = (0.0, 0.0, 0.0, 0.0)
n10 = _N.new('ShaderNodeMath'); n10.name = 'Math'; n10.location = (-624, -313)
n10.operation = 'SNAP'
n10.inputs[1].default_value = 1.0
n11 = _N.new('GeometryNodeInputIndex'); n11.name = 'Index'; n11.location = (-616, -223)
n12 = _N.new('GeometryNodeCurvePrimitiveCircle'); n12.name = 'Curve Circle'; n12.location = (50, -188)
n12.inputs[0].default_value = 3
n12.inputs[4].default_value = 0.01
n13 = _N.new('NodeGroupInput'); n13.name = 'Group Input'; n13.location = (-1526, -93)
n14 = _N.new('GeometryNodeInputNamedAttribute'); n14.name = 'Named Attribute'; n14.location = (226, -40)
n14.inputs[0].default_value = 'radius'
n15 = _N.new('GeometryNodeSwitch'); n15.name = 'Switch'; n15.location = (226, -40)
n15.input_type = 'FLOAT'
n15.inputs[1].default_value = 1.0
_L.new(n11.outputs[0], n9.inputs[0])
_L.new(n9.outputs[0], n3.inputs[1])
_L.new(n7.outputs[0], n6.inputs[0])
_L.new(n10.outputs[0], n9.inputs[1])
_L.new(n1.outputs[0], n0.inputs[2])
_L.new(n0.outputs[4], n2.inputs[0])
_L.new(n2.outputs[0], n10.inputs[0])
_L.new(n13.outputs[1], n2.inputs[1])
_L.new(n3.outputs[0], n4.inputs[0])
_L.new(n4.outputs[0], n5.inputs[0])
_L.new(n12.outputs[0], n5.inputs[1])
_L.new(n8.outputs[0], n7.inputs[0])
_L.new(n13.outputs[2], n7.inputs[2])
_L.new(n5.outputs[0], n8.inputs[0])
_L.new(n13.outputs[0], n3.inputs[0])
_L.new(n13.outputs[0], n0.inputs[0])
_L.new(n14.outputs[1], n15.inputs[0])
_L.new(n14.outputs[0], n15.inputs[2])
_L.new(n15.outputs[0], n5.inputs[2])
n6.is_active_output = True

# ---- material node trees
mat_plane_highlight_shader_000.use_nodes = True; mat_plane_highlight_shader_000.node_tree.nodes.clear()
_N = mat_plane_highlight_shader_000.node_tree.nodes; _L = mat_plane_highlight_shader_000.node_tree.links
n0 = _N.new('ShaderNodeOutputMaterial'); n0.name = 'Material Output'; n0.location = (354, 287)
n1 = _N.new('ShaderNodeGroup'); n1.name = 'Highlight'; n1.location = (56, 272)
n1.label = 'Highlight'
n1.width = 173
n1.node_tree = ng_highlight_shader
n1.inputs[0].default_value = (1.0, 1.0, 1.0, 1.0)
n1.inputs[1].default_value = (1.0, 0.0, 0.0, 1.0)
n1.inputs[2].default_value = 0.5
_L.new(n1.outputs[0], n0.inputs[0])
n0.is_active_output = True
mat_material_001.use_nodes = True; mat_material_001.node_tree.nodes.clear()
_N = mat_material_001.node_tree.nodes; _L = mat_material_001.node_tree.links
n0 = _N.new('ShaderNodeBsdfPrincipled'); n0.name = 'Principled BSDF'; n0.location = (10, 300)
n0.distribution = 'GGX'
n0.subsurface_method = 'RANDOM_WALK_SKIN'
n0.inputs[0].default_value = (0.8, 0.03661, 0.01773, 1.0)
n0.inputs[3].default_value = 1.45
n0.inputs[27].default_value = (0.0, 0.0, 0.0, 1.0)
n0.inputs[28].default_value = 1.0
n1 = _N.new('ShaderNodeOutputMaterial'); n1.name = 'Material Output'; n1.location = (300, 300)
_L.new(n0.outputs[0], n1.inputs[0])
n1.is_active_output = True

# ---- world
world_world = bpy.data.worlds.new('World'); scene.world = world_world
world_world.use_nodes = True; world_world.node_tree.nodes.clear()
_N = world_world.node_tree.nodes; _L = world_world.node_tree.links
n0 = _N.new('ShaderNodeOutputWorld'); n0.name = 'World Output'; n0.location = (300, 300)
n1 = _N.new('ShaderNodeBackground'); n1.name = 'Background'; n1.location = (10, 300)
n1.inputs[0].default_value = (0.05088, 0.05088, 0.05088, 1.0)
_L.new(n1.outputs[0], n0.inputs[0])
n0.is_active_output = True
world_world.color = (0.05088, 0.05088, 0.05088)
world_world.use_sun_shadow = False
world_world.sun_shadow_jitter_overblur = 0.0

# ---- meshes
me_grid = bpy.data.meshes.new('Grid')
me_grid.from_pydata([(-1.0, -1.0, 0.0), (-0.8, -1.0, 0.0), (-0.6, -1.0, 0.0), (-0.4, -1.0, 0.0), (-0.2, -1.0, 0.0), (0.0, -1.0, 0.0), (0.2, -1.0, 0.0), (0.4, -1.0, 0.0), (0.6, -1.0, 0.0), (0.8, -1.0, 0.0), (1.0, -1.0, 0.0), (-1.0, -0.8, 0.0), (-0.8, -0.8, 0.0), (-0.6, -0.8, 0.0), (-0.4, -0.8, 0.0), (-0.2, -0.8, 0.0), (0.0, -0.8, 0.0), (0.2, -0.8, 0.0), (0.4, -0.8, 0.0), (0.6, -0.8, 0.0), (0.8, -0.8, 0.0), (1.0, -0.8, 0.0), (-1.0, -0.6, 0.0), (-0.8, -0.6, 0.0), (-0.6, -0.6, 0.0), (-0.4, -0.6, 0.0), (-0.2, -0.6, 0.0), (0.0, -0.6, 0.0), (0.2, -0.6, 0.0), (0.4, -0.6, 0.0), (0.6, -0.6, 0.0), (0.8, -0.6, 0.0), (1.0, -0.6, 0.0), (-1.0, -0.4, 0.0), (-0.8, -0.4, 0.0), (-0.6, -0.4, 0.0), (-0.4, -0.4, 0.0), (-0.2, -0.4, 0.0), (0.0, -0.4, 0.0), (0.2, -0.4, 0.0), (0.4, -0.4, 0.0), (0.6, -0.4, 0.0), (0.8, -0.4, 0.0), (1.0, -0.4, 0.0), (-1.0, -0.2, 0.0), (-0.8, -0.2, 0.0), (-0.6, -0.2, 0.0), (-0.4, -0.2, 0.0), (-0.2, -0.2, 0.0), (0.0, -0.2, 0.0), (0.2, -0.2, 0.0), (0.4, -0.2, 0.0), (0.6, -0.2, 0.0), (0.8, -0.2, 0.0), (1.0, -0.2, 0.0), (-1.0, 0.0, 0.0), (-0.8, 0.0, 0.0), (-0.6, 0.0, 0.0), (-0.4, 0.0, 0.0), (-0.2, 0.0, 0.0), (0.0, 0.0, 0.0), (0.2, 0.0, 0.0), (0.4, 0.0, 0.0), (0.6, 0.0, 0.0), (0.8, 0.0, 0.0), (1.0, 0.0, 0.0), (-1.0, 0.2, 0.0), (-0.8, 0.2, 0.0), (-0.6, 0.2, 0.0), (-0.4, 0.2, 0.0), (-0.2, 0.2, 0.0), (0.0, 0.2, 0.0), (0.2, 0.2, 0.0), (0.4, 0.2, 0.0), (0.6, 0.2, 0.0), (0.8, 0.2, 0.0), (1.0, 0.2, 0.0), (-1.0, 0.4, 0.0), (-0.8, 0.4, 0.0), (-0.6, 0.4, 0.0), (-0.4, 0.4, 0.0), (-0.2, 0.4, 0.0), (0.0, 0.4, 0.0), (0.2, 0.4, 0.0), (0.4, 0.4, 0.0), (0.6, 0.4, 0.0), (0.8, 0.4, 0.0), (1.0, 0.4, 0.0), (-1.0, 0.6, 0.0), (-0.8, 0.6, 0.0), (-0.6, 0.6, 0.0), (-0.4, 0.6, 0.0), (-0.2, 0.6, 0.0), (0.0, 0.6, 0.0), (0.2, 0.6, 0.0), (0.4, 0.6, 0.0), (0.6, 0.6, 0.0), (0.8, 0.6, 0.0), (1.0, 0.6, 0.0), (-1.0, 0.8, 0.0), (-0.8, 0.8, 0.0), (-0.6, 0.8, 0.0), (-0.4, 0.8, 0.0), (-0.2, 0.8, 0.0), (0.0, 0.8, 0.0), (0.2, 0.8, 0.0), (0.4, 0.8, 0.0), (0.6, 0.8, 0.0), (0.8, 0.8, 0.0), (1.0, 0.8, 0.0), (-1.0, 1.0, 0.0), (-0.8, 1.0, 0.0), (-0.6, 1.0, 0.0), (-0.4, 1.0, 0.0), (-0.2, 1.0, 0.0), (0.0, 1.0, 0.0), (0.2, 1.0, 0.0), (0.4, 1.0, 0.0), (0.6, 1.0, 0.0), (0.8, 1.0, 0.0), (1.0, 1.0, 0.0)], [], [(0, 1, 12, 11), (1, 2, 13, 12), (2, 3, 14, 13), (3, 4, 15, 14), (4, 5, 16, 15), (5, 6, 17, 16), (6, 7, 18, 17), (7, 8, 19, 18), (8, 9, 20, 19), (9, 10, 21, 20), (11, 12, 23, 22), (12, 13, 24, 23), (13, 14, 25, 24), (14, 15, 26, 25), (15, 16, 27, 26), (16, 17, 28, 27), (17, 18, 29, 28), (18, 19, 30, 29), (19, 20, 31, 30), (20, 21, 32, 31), (22, 23, 34, 33), (23, 24, 35, 34), (24, 25, 36, 35), (25, 26, 37, 36), (26, 27, 38, 37), (27, 28, 39, 38), (28, 29, 40, 39), (29, 30, 41, 40), (30, 31, 42, 41), (31, 32, 43, 42), (33, 34, 45, 44), (34, 35, 46, 45), (35, 36, 47, 46), (36, 37, 48, 47), (37, 38, 49, 48), (38, 39, 50, 49), (39, 40, 51, 50), (40, 41, 52, 51), (41, 42, 53, 52), (42, 43, 54, 53), (44, 45, 56, 55), (45, 46, 57, 56), (46, 47, 58, 57), (47, 48, 59, 58), (48, 49, 60, 59), (49, 50, 61, 60), (50, 51, 62, 61), (51, 52, 63, 62), (52, 53, 64, 63), (53, 54, 65, 64), (55, 56, 67, 66), (56, 57, 68, 67), (57, 58, 69, 68), (58, 59, 70, 69), (59, 60, 71, 70), (60, 61, 72, 71), (61, 62, 73, 72), (62, 63, 74, 73), (63, 64, 75, 74), (64, 65, 76, 75), (66, 67, 78, 77), (67, 68, 79, 78), (68, 69, 80, 79), (69, 70, 81, 80), (70, 71, 82, 81), (71, 72, 83, 82), (72, 73, 84, 83), (73, 74, 85, 84), (74, 75, 86, 85), (75, 76, 87, 86), (77, 78, 89, 88), (78, 79, 90, 89), (79, 80, 91, 90), (80, 81, 92, 91), (81, 82, 93, 92), (82, 83, 94, 93), (83, 84, 95, 94), (84, 85, 96, 95), (85, 86, 97, 96), (86, 87, 98, 97), (88, 89, 100, 99), (89, 90, 101, 100), (90, 91, 102, 101), (91, 92, 103, 102), (92, 93, 104, 103), (93, 94, 105, 104), (94, 95, 106, 105), (95, 96, 107, 106), (96, 97, 108, 107), (97, 98, 109, 108), (99, 100, 111, 110), (100, 101, 112, 111), (101, 102, 113, 112), (102, 103, 114, 113), (103, 104, 115, 114), (104, 105, 116, 115), (105, 106, 117, 116), (106, 107, 118, 117), (107, 108, 119, 118), (108, 109, 120, 119)])
_uv = me_grid.uv_layers.new(name='UVMap')
_uv.uv.foreach_set('vector', [0.0, 0.0, 0.1, 0.0, 0.1, 0.1, 0.0, 0.1, 0.1, 0.0, 0.2, 0.0, 0.2, 0.1, 0.1, 0.1, 0.2, 0.0, 0.3, 0.0, 0.3, 0.1, 0.2, 0.1, 0.3, 0.0, 0.4, 0.0, 0.4, 0.1, 0.3, 0.1, 0.4, 0.0, 0.5, 0.0, 0.5, 0.1, 0.4, 0.1, 0.5, 0.0, 0.6, 0.0, 0.6, 0.1, 0.5, 0.1, 0.6, 0.0, 0.7, 0.0, 0.7, 0.1, 0.6, 0.1, 0.7, 0.0, 0.8, 0.0, 0.8, 0.1, 0.7, 0.1, 0.8, 0.0, 0.9, 0.0, 0.9, 0.1, 0.8, 0.1, 0.9, 0.0, 1.0, 0.0, 1.0, 0.1, 0.9, 0.1, 0.0, 0.1, 0.1, 0.1, 0.1, 0.2, 0.0, 0.2, 0.1, 0.1, 0.2, 0.1, 0.2, 0.2, 0.1, 0.2, 0.2, 0.1, 0.3, 0.1, 0.3, 0.2, 0.2, 0.2, 0.3, 0.1, 0.4, 0.1, 0.4, 0.2, 0.3, 0.2, 0.4, 0.1, 0.5, 0.1, 0.5, 0.2, 0.4, 0.2, 0.5, 0.1, 0.6, 0.1, 0.6, 0.2, 0.5, 0.2, 0.6, 0.1, 0.7, 0.1, 0.7, 0.2, 0.6, 0.2, 0.7, 0.1, 0.8, 0.1, 0.8, 0.2, 0.7, 0.2, 0.8, 0.1, 0.9, 0.1, 0.9, 0.2, 0.8, 0.2, 0.9, 0.1, 1.0, 0.1, 1.0, 0.2, 0.9, 0.2, 0.0, 0.2, 0.1, 0.2, 0.1, 0.3, 0.0, 0.3, 0.1, 0.2, 0.2, 0.2, 0.2, 0.3, 0.1, 0.3, 0.2, 0.2, 0.3, 0.2, 0.3, 0.3, 0.2, 0.3, 0.3, 0.2, 0.4, 0.2, 0.4, 0.3, 0.3, 0.3, 0.4, 0.2, 0.5, 0.2, 0.5, 0.3, 0.4, 0.3, 0.5, 0.2, 0.6, 0.2, 0.6, 0.3, 0.5, 0.3, 0.6, 0.2, 0.7, 0.2, 0.7, 0.3, 0.6, 0.3, 0.7, 0.2, 0.8, 0.2, 0.8, 0.3, 0.7, 0.3, 0.8, 0.2, 0.9, 0.2, 0.9, 0.3, 0.8, 0.3, 0.9, 0.2, 1.0, 0.2, 1.0, 0.3, 0.9, 0.3, 0.0, 0.3, 0.1, 0.3, 0.1, 0.4, 0.0, 0.4, 0.1, 0.3, 0.2, 0.3, 0.2, 0.4, 0.1, 0.4, 0.2, 0.3, 0.3, 0.3, 0.3, 0.4, 0.2, 0.4, 0.3, 0.3, 0.4, 0.3, 0.4, 0.4, 0.3, 0.4, 0.4, 0.3, 0.5, 0.3, 0.5, 0.4, 0.4, 0.4, 0.5, 0.3, 0.6, 0.3, 0.6, 0.4, 0.5, 0.4, 0.6, 0.3, 0.7, 0.3, 0.7, 0.4, 0.6, 0.4, 0.7, 0.3, 0.8, 0.3, 0.8, 0.4, 0.7, 0.4, 0.8, 0.3, 0.9, 0.3, 0.9, 0.4, 0.8, 0.4, 0.9, 0.3, 1.0, 0.3, 1.0, 0.4, 0.9, 0.4, 0.0, 0.4, 0.1, 0.4, 0.1, 0.5, 0.0, 0.5, 0.1, 0.4, 0.2, 0.4, 0.2, 0.5, 0.1, 0.5, 0.2, 0.4, 0.3, 0.4, 0.3, 0.5, 0.2, 0.5, 0.3, 0.4, 0.4, 0.4, 0.4, 0.5, 0.3, 0.5, 0.4, 0.4, 0.5, 0.4, 0.5, 0.5, 0.4, 0.5, 0.5, 0.4, 0.6, 0.4, 0.6, 0.5, 0.5, 0.5, 0.6, 0.4, 0.7, 0.4, 0.7, 0.5, 0.6, 0.5, 0.7, 0.4, 0.8, 0.4, 0.8, 0.5, 0.7, 0.5, 0.8, 0.4, 0.9, 0.4, 0.9, 0.5, 0.8, 0.5, 0.9, 0.4, 1.0, 0.4, 1.0, 0.5, 0.9, 0.5, 0.0, 0.5, 0.1, 0.5, 0.1, 0.6, 0.0, 0.6, 0.1, 0.5, 0.2, 0.5, 0.2, 0.6, 0.1, 0.6, 0.2, 0.5, 0.3, 0.5, 0.3, 0.6, 0.2, 0.6, 0.3, 0.5, 0.4, 0.5, 0.4, 0.6, 0.3, 0.6, 0.4, 0.5, 0.5, 0.5, 0.5, 0.6, 0.4, 0.6, 0.5, 0.5, 0.6, 0.5, 0.6, 0.6, 0.5, 0.6, 0.6, 0.5, 0.7, 0.5, 0.7, 0.6, 0.6, 0.6, 0.7, 0.5, 0.8, 0.5, 0.8, 0.6, 0.7, 0.6, 0.8, 0.5, 0.9, 0.5, 0.9, 0.6, 0.8, 0.6, 0.9, 0.5, 1.0, 0.5, 1.0, 0.6, 0.9, 0.6, 0.0, 0.6, 0.1, 0.6, 0.1, 0.7, 0.0, 0.7, 0.1, 0.6, 0.2, 0.6, 0.2, 0.7, 0.1, 0.7, 0.2, 0.6, 0.3, 0.6, 0.3, 0.7, 0.2, 0.7, 0.3, 0.6, 0.4, 0.6, 0.4, 0.7, 0.3, 0.7, 0.4, 0.6, 0.5, 0.6, 0.5, 0.7, 0.4, 0.7, 0.5, 0.6, 0.6, 0.6, 0.6, 0.7, 0.5, 0.7, 0.6, 0.6, 0.7, 0.6, 0.7, 0.7, 0.6, 0.7, 0.7, 0.6, 0.8, 0.6, 0.8, 0.7, 0.7, 0.7, 0.8, 0.6, 0.9, 0.6, 0.9, 0.7, 0.8, 0.7, 0.9, 0.6, 1.0, 0.6, 1.0, 0.7, 0.9, 0.7, 0.0, 0.7, 0.1, 0.7, 0.1, 0.8, 0.0, 0.8, 0.1, 0.7, 0.2, 0.7, 0.2, 0.8, 0.1, 0.8, 0.2, 0.7, 0.3, 0.7, 0.3, 0.8, 0.2, 0.8, 0.3, 0.7, 0.4, 0.7, 0.4, 0.8, 0.3, 0.8, 0.4, 0.7, 0.5, 0.7, 0.5, 0.8, 0.4, 0.8, 0.5, 0.7, 0.6, 0.7, 0.6, 0.8, 0.5, 0.8, 0.6, 0.7, 0.7, 0.7, 0.7, 0.8, 0.6, 0.8, 0.7, 0.7, 0.8, 0.7, 0.8, 0.8, 0.7, 0.8, 0.8, 0.7, 0.9, 0.7, 0.9, 0.8, 0.8, 0.8, 0.9, 0.7, 1.0, 0.7, 1.0, 0.8, 0.9, 0.8, 0.0, 0.8, 0.1, 0.8, 0.1, 0.9, 0.0, 0.9, 0.1, 0.8, 0.2, 0.8, 0.2, 0.9, 0.1, 0.9, 0.2, 0.8, 0.3, 0.8, 0.3, 0.9, 0.2, 0.9, 0.3, 0.8, 0.4, 0.8, 0.4, 0.9, 0.3, 0.9, 0.4, 0.8, 0.5, 0.8, 0.5, 0.9, 0.4, 0.9, 0.5, 0.8, 0.6, 0.8, 0.6, 0.9, 0.5, 0.9, 0.6, 0.8, 0.7, 0.8, 0.7, 0.9, 0.6, 0.9, 0.7, 0.8, 0.8, 0.8, 0.8, 0.9, 0.7, 0.9, 0.8, 0.8, 0.9, 0.8, 0.9, 0.9, 0.8, 0.9, 0.9, 0.8, 1.0, 0.8, 1.0, 0.9, 0.9, 0.9, 0.0, 0.9, 0.1, 0.9, 0.1, 1.0, 0.0, 1.0, 0.1, 0.9, 0.2, 0.9, 0.2, 1.0, 0.1, 1.0, 0.2, 0.9, 0.3, 0.9, 0.3, 1.0, 0.2, 1.0, 0.3, 0.9, 0.4, 0.9, 0.4, 1.0, 0.3, 1.0, 0.4, 0.9, 0.5, 0.9, 0.5, 1.0, 0.4, 1.0, 0.5, 0.9, 0.6, 0.9, 0.6, 1.0, 0.5, 1.0, 0.6, 0.9, 0.7, 0.9, 0.7, 1.0, 0.6, 1.0, 0.7, 0.9, 0.8, 0.9, 0.8, 1.0, 0.7, 1.0, 0.8, 0.9, 0.9, 0.9, 0.9, 1.0, 0.8, 1.0, 0.9, 0.9, 1.0, 0.9, 1.0, 1.0, 0.9, 1.0])
me_grid.materials.append(mat_plane_highlight_shader_000)
me_grid.update()
me_plane = bpy.data.meshes.new('Plane')
me_plane.from_pydata([(0.8333, 7.451e-08, 0.0), (-0.1667, 7.451e-08, 0.0), (0.08333, -0.75, 0.0), (0.08333, 0.25, 0.0), (-0.9167, 7.451e-08, 0.0), (0.08333, -1.0, 0.0), (1.083, 7.451e-08, 0.0), (0.08333, 1.0, 0.0), (0.08333, 7.451e-08, 0.0), (-0.9167, -0.5, 0.0), (-0.9167, -0.25, 0.0), (0.3333, 7.451e-08, 0.0), (-0.6667, 7.451e-08, 0.0), (-0.9167, 0.5, 0.0), (0.08333, -0.25, 0.0), (0.08333, 0.75, 0.0), (-0.9167, 0.25, 0.0), (0.08333, 0.5, 0.0), (0.08333, -0.5, 0.0), (-0.4167, 7.451e-08, 0.0), (0.5833, 7.451e-08, 0.0), (0.5833, -0.5, 0.0), (-0.4167, -0.5, 0.0), (-0.4167, 0.5, 0.0), (0.5833, 0.5, 0.0), (0.5833, -0.25, 0.0), (0.3333, -0.5, 0.0), (-0.4167, -0.25, 0.0), (-0.6667, -0.5, 0.0), (-0.1667, -0.5, 0.0), (-0.4167, 0.25, 0.0), (-0.6667, 0.5, 0.0), (-0.1667, 0.5, 0.0), (0.5833, 0.25, 0.0), (0.3333, 0.5, 0.0), (0.8333, 0.25, 0.0), (0.3333, -0.75, 0.0), (0.3333, 0.75, 0.0), (0.8333, -0.25, 0.0), (0.3333, 0.25, 0.0), (-0.1667, 0.25, 0.0), (-0.6667, 0.25, 0.0), (-0.6667, -0.25, 0.0), (0.3333, -0.25, 0.0), (-0.1667, -0.25, 0.0), (0.4583, 0.5, 0.0), (0.5833, 0.125, 0.0), (-0.04167, 0.5, 0.0), (-0.5417, 0.5, 0.0), (-0.9167, 0.125, 0.0), (-0.4167, 0.125, 0.0), (-0.04167, -0.5, 0.0), (-0.5417, -0.5, 0.0), (0.08333, 0.875, 0.0), (0.08333, -0.125, 0.0), (-0.7917, 7.451e-08, 0.0), (0.2083, 7.451e-08, 0.0), (-0.9167, -0.375, 0.0), (-0.4167, -0.375, 0.0), (0.4583, -0.5, 0.0), (0.5833, -0.375, 0.0), (0.9583, 7.451e-08, 0.0), (-0.04167, 7.451e-08, 0.0), (0.08333, -0.875, 0.0), (0.08333, 0.125, 0.0), (0.08333, 0.375, 0.0), (0.08333, -0.625, 0.0), (-0.2917, 7.451e-08, 0.0), (0.7083, 7.451e-08, 0.0), (0.5833, -0.125, 0.0), (-0.9167, -0.125, 0.0), (0.2083, -0.5, 0.0), (0.4583, 7.451e-08, 0.0), (-0.4167, -0.125, 0.0), (-0.5417, 7.451e-08, 0.0), (-0.7917, -0.5, 0.0), (-0.2917, -0.5, 0.0), (0.08333, -0.375, 0.0), (-0.4167, 0.375, 0.0), (-0.7917, 0.5, 0.0), (-0.2917, 0.5, 0.0), (0.08333, 0.625, 0.0), (0.5833, 0.375, 0.0), (0.2083, 0.5, 0.0), (-0.9167, 0.375, 0.0), (0.7083, 0.375, 0.0), (0.4583, -0.625, 0.0), (0.2083, 0.875, 0.0), (0.9583, -0.125, 0.0), (0.9583, 0.125, 0.0), (0.2083, -0.875, 0.0), (0.4583, 0.625, 0.0), (0.7083, -0.375, 0.0), (0.7083, 0.25, 0.0), (0.7083, 0.125, 0.0), (0.8333, 0.125, 0.0), (0.3333, 0.375, 0.0), (0.3333, 0.125, 0.0), (0.2083, 0.25, 0.0), (0.4583, 0.25, 0.0), (0.2083, 0.75, 0.0), (0.2083, 0.625, 0.0), (0.3333, 0.625, 0.0), (-0.1667, 0.375, 0.0), (-0.1667, 0.125, 0.0), (-0.2917, 0.25, 0.0), (-0.04167, 0.25, 0.0), (-0.6667, 0.375, 0.0), (-0.6667, 0.125, 0.0), (-0.7917, 0.25, 0.0), (-0.5417, 0.25, 0.0), (-0.6667, -0.125, 0.0), (-0.6667, -0.375, 0.0), (-0.7917, -0.25, 0.0), (-0.5417, -0.25, 0.0), (0.2083, -0.625, 0.0), (0.2083, -0.75, 0.0), (0.3333, -0.625, 0.0), (0.3333, -0.125, 0.0), (0.3333, -0.375, 0.0), (0.2083, -0.25, 0.0), (0.4583, -0.25, 0.0), (0.7083, -0.125, 0.0), (0.7083, -0.25, 0.0), (0.8333, -0.125, 0.0), (-0.1667, -0.125, 0.0), (-0.1667, -0.375, 0.0), (-0.2917, -0.25, 0.0), (-0.04167, -0.25, 0.0), (-0.04167, -0.375, 0.0), (-0.2917, -0.375, 0.0), (-0.2917, -0.125, 0.0), (0.4583, -0.375, 0.0), (0.2083, -0.375, 0.0), (0.2083, -0.125, 0.0), (-0.5417, -0.375, 0.0), (-0.7917, -0.375, 0.0), (-0.7917, -0.125, 0.0), (-0.5417, 0.125, 0.0), (-0.7917, 0.125, 0.0), (-0.7917, 0.375, 0.0), (-0.04167, 0.125, 0.0), (0.2083, 0.375, 0.0), (-0.2917, 0.125, 0.0), (0.4583, 0.375, 0.0), (-0.04167, 0.375, 0.0), (-0.5417, 0.375, 0.0), (0.2083, 0.125, 0.0), (0.4583, 0.125, 0.0), (-0.5417, -0.125, 0.0), (0.4583, -0.125, 0.0), (-0.04167, -0.125, 0.0), (-0.2917, 0.375, 0.0)], [], [(152, 103, 32, 80), (34, 45, 102), (151, 54, 8, 62), (21, 92, 60), (150, 69, 20, 72), (5, 90, 63), (15, 101, 100), (149, 73, 19, 74), (15, 100, 53), (148, 46, 33, 99), (147, 97, 39, 98), (146, 78, 23, 48), (145, 65, 17, 47), (17, 83, 81), (144, 82, 24, 45), (20, 68, 46), (143, 104, 40, 105), (142, 96, 34, 83), (0, 61, 95), (33, 94, 93), (33, 93, 82), (141, 64, 3, 106), (140, 107, 31, 79), (139, 108, 41, 109), (138, 50, 30, 110), (137, 111, 12, 55), (136, 112, 42, 113), (135, 58, 27, 114), (2, 115, 66), (2, 116, 115), (36, 86, 117), (134, 118, 11, 56), (133, 119, 43, 120), (132, 60, 25, 121), (25, 122, 69), (25, 123, 122), (38, 88, 124), (131, 125, 1, 67), (130, 126, 44, 127), (129, 77, 14, 128), (126, 129, 128, 44), (29, 51, 129, 126), (51, 18, 77, 129), (58, 130, 127, 27), (22, 76, 130, 58), (76, 29, 126, 130), (73, 131, 67, 19), (27, 127, 131, 73), (127, 44, 125, 131), (124, 61, 0), (124, 88, 61), (88, 6, 61), (122, 124, 0), (122, 123, 124), (123, 38, 124), (69, 68, 20), (69, 122, 68), (122, 0, 68), (119, 132, 121, 43), (26, 59, 132, 119), (59, 21, 60, 132), (77, 133, 120, 14), (18, 71, 133, 77), (71, 26, 119, 133), (54, 134, 56, 8), (14, 120, 134, 54), (120, 43, 118, 134), (117, 59, 26), (117, 86, 59), (86, 21, 59), (115, 117, 26), (115, 116, 117), (116, 36, 117), (66, 71, 18), (66, 115, 71), (115, 26, 71), (112, 135, 114, 42), (28, 52, 135, 112), (52, 22, 58, 135), (57, 136, 113, 10), (9, 75, 136, 57), (75, 28, 112, 136), (70, 137, 55, 4), (10, 113, 137, 70), (113, 42, 111, 137), (108, 138, 110, 41), (12, 74, 138, 108), (74, 19, 50, 138), (49, 139, 109, 16), (4, 55, 139, 49), (55, 12, 108, 139), (84, 140, 79, 13), (16, 109, 140, 84), (109, 41, 107, 140), (104, 141, 106, 40), (1, 62, 141, 104), (62, 8, 64, 141), (82, 85, 24), (82, 93, 85), (93, 35, 85), (93, 95, 35), (93, 94, 95), (94, 0, 95), (95, 89, 35), (95, 61, 89), (61, 6, 89), (65, 142, 83, 17), (3, 98, 142, 65), (98, 39, 96, 142), (50, 143, 105, 30), (19, 67, 143, 50), (67, 1, 104, 143), (46, 94, 33), (46, 68, 94), (68, 0, 94), (96, 144, 45, 34), (39, 99, 144, 96), (99, 33, 82, 144), (81, 101, 15), (81, 83, 101), (83, 34, 101), (103, 145, 47, 32), (40, 106, 145, 103), (106, 3, 65, 145), (107, 146, 48, 31), (41, 110, 146, 107), (110, 30, 78, 146), (64, 147, 98, 3), (8, 56, 147, 64), (56, 11, 97, 147), (97, 148, 99, 39), (11, 72, 148, 97), (72, 20, 46, 148), (53, 87, 7), (53, 100, 87), (100, 37, 87), (111, 149, 74, 12), (42, 114, 149, 111), (114, 27, 73, 149), (100, 102, 37), (100, 101, 102), (101, 34, 102), (63, 116, 2), (63, 90, 116), (90, 36, 116), (118, 150, 72, 11), (43, 121, 150, 118), (121, 25, 69, 150), (60, 123, 25), (60, 92, 123), (92, 38, 123), (125, 151, 62, 1), (44, 128, 151, 125), (128, 14, 54, 151), (102, 91, 37), (102, 45, 91), (45, 24, 91), (78, 152, 80, 23), (30, 105, 152, 78), (105, 40, 103, 152)])
_uv = me_plane.uv_layers.new(name='UVMap')
_uv.uv.foreach_set('vector', [0.3125, 0.6875, 0.375, 0.6875, 0.375, 0.75, 0.3125, 0.75, 0.625, 0.75, 0.6875, 0.75, 0.625, 0.8125, 0.4375, 0.4375, 0.5, 0.4375, 0.5, 0.5, 0.4375, 0.5, 0.75, 0.25, 0.8125, 0.3125, 0.75, 0.3125, 0.6875, 0.4375, 0.75, 0.4375, 0.75, 0.5, 0.6875, 0.5, 0.5, 0.0, 0.5625, 0.0625, 0.5, 0.0625, 0.5, 0.875, 0.5625, 0.8125, 0.5625, 0.875, 0.1875, 0.4375, 0.25, 0.4375, 0.25, 0.5, 0.1875, 0.5, 0.5, 0.875, 0.5625, 0.875, 0.5, 0.9375, 0.6875, 0.5625, 0.75, 0.5625, 0.75, 0.625, 0.6875, 0.625, 0.5625, 0.5625, 0.625, 0.5625, 0.625, 0.625, 0.5625, 0.625, 0.1875, 0.6875, 0.25, 0.6875, 0.25, 0.75, 0.1875, 0.75, 0.4375, 0.6875, 0.5, 0.6875, 0.5, 0.75, 0.4375, 0.75, 0.5, 0.75, 0.5625, 0.75, 0.5, 0.8125, 0.6875, 0.6875, 0.75, 0.6875, 0.75, 0.75, 0.6875, 0.75, 0.75, 0.5, 0.8125, 0.5, 0.75, 0.5625, 0.3125, 0.5625, 0.375, 0.5625, 0.375, 0.625, 0.3125, 0.625, 0.5625, 0.6875, 0.625, 0.6875, 0.625, 0.75, 0.5625, 0.75, 0.875, 0.5, 0.9375, 0.5, 0.875, 0.5625, 0.75, 0.625, 0.8125, 0.5625, 0.8125, 0.625, 0.75, 0.625, 0.8125, 0.625, 0.75, 0.6875, 0.4375, 0.5625, 0.5, 0.5625, 0.5, 0.625, 0.4375, 0.625, 0.0625, 0.6875, 0.125, 0.6875, 0.125, 0.75, 0.0625, 0.75, 0.0625, 0.5625, 0.125, 0.5625, 0.125, 0.625, 0.0625, 0.625, 0.1875, 0.5625, 0.25, 0.5625, 0.25, 0.625, 0.1875, 0.625, 0.0625, 0.4375, 0.125, 0.4375, 0.125, 0.5, 0.0625, 0.5, 0.0625, 0.3125, 0.125, 0.3125, 0.125, 0.375, 0.0625, 0.375, 0.1875, 0.3125, 0.25, 0.3125, 0.25, 0.375, 0.1875, 0.375, 0.5, 0.125, 0.5625, 0.1875, 0.5, 0.1875, 0.5, 0.125, 0.5625, 0.125, 0.5625, 0.1875, 0.625, 0.125, 0.6875, 0.1875, 0.625, 0.1875, 0.5625, 0.4375, 0.625, 0.4375, 0.625, 0.5, 0.5625, 0.5, 0.5625, 0.3125, 0.625, 0.3125, 0.625, 0.375, 0.5625, 0.375, 0.6875, 0.3125, 0.75, 0.3125, 0.75, 0.375, 0.6875, 0.375, 0.75, 0.375, 0.8125, 0.4375, 0.75, 0.4375, 0.75, 0.375, 0.8125, 0.375, 0.8125, 0.4375, 0.875, 0.375, 0.9375, 0.4375, 0.875, 0.4375, 0.3125, 0.4375, 0.375, 0.4375, 0.375, 0.5, 0.3125, 0.5, 0.3125, 0.3125, 0.375, 0.3125, 0.375, 0.375, 0.3125, 0.375, 0.4375, 0.3125, 0.5, 0.3125, 0.5, 0.375, 0.4375, 0.375, 0.375, 0.3125, 0.4375, 0.3125, 0.4375, 0.375, 0.375, 0.375, 0.375, 0.25, 0.4375, 0.25, 0.4375, 0.3125, 0.375, 0.3125, 0.4375, 0.25, 0.5, 0.25, 0.5, 0.3125, 0.4375, 0.3125, 0.25, 0.3125, 0.3125, 0.3125, 0.3125, 0.375, 0.25, 0.375, 0.25, 0.25, 0.3125, 0.25, 0.3125, 0.3125, 0.25, 0.3125, 0.3125, 0.25, 0.375, 0.25, 0.375, 0.3125, 0.3125, 0.3125, 0.25, 0.4375, 0.3125, 0.4375, 0.3125, 0.5, 0.25, 0.5, 0.25, 0.375, 0.3125, 0.375, 0.3125, 0.4375, 0.25, 0.4375, 0.3125, 0.375, 0.375, 0.375, 0.375, 0.4375, 0.3125, 0.4375, 0.875, 0.4375, 0.9375, 0.5, 0.875, 0.5, 0.875, 0.4375, 0.9375, 0.4375, 0.9375, 0.5, 0.9375, 0.4375, 1.0, 0.5, 0.9375, 0.5, 0.8125, 0.4375, 0.875, 0.4375, 0.875, 0.5, 0.8125, 0.4375, 0.8125, 0.375, 0.875, 0.4375, 0.8125, 0.375, 0.875, 0.375, 0.875, 0.4375, 0.75, 0.4375, 0.8125, 0.5, 0.75, 0.5, 0.75, 0.4375, 0.8125, 0.4375, 0.8125, 0.5, 0.8125, 0.4375, 0.875, 0.5, 0.8125, 0.5, 0.625, 0.3125, 0.6875, 0.3125, 0.6875, 0.375, 0.625, 0.375, 0.625, 0.25, 0.6875, 0.25, 0.6875, 0.3125, 0.625, 0.3125, 0.6875, 0.25, 0.75, 0.25, 0.75, 0.3125, 0.6875, 0.3125, 0.5, 0.3125, 0.5625, 0.3125, 0.5625, 0.375, 0.5, 0.375, 0.5, 0.25, 0.5625, 0.25, 0.5625, 0.3125, 0.5, 0.3125, 0.5625, 0.25, 0.625, 0.25, 0.625, 0.3125, 0.5625, 0.3125, 0.5, 0.4375, 0.5625, 0.4375, 0.5625, 0.5, 0.5, 0.5, 0.5, 0.375, 0.5625, 0.375, 0.5625, 0.4375, 0.5, 0.4375, 0.5625, 0.375, 0.625, 0.375, 0.625, 0.4375, 0.5625, 0.4375, 0.625, 0.1875, 0.6875, 0.25, 0.625, 0.25, 0.625, 0.1875, 0.6875, 0.1875, 0.6875, 0.25, 0.6875, 0.1875, 0.75, 0.25, 0.6875, 0.25, 0.5625, 0.1875, 0.625, 0.1875, 0.625, 0.25, 0.5625, 0.1875, 0.5625, 0.125, 0.625, 0.1875, 0.5625, 0.125, 0.625, 0.125, 0.625, 0.1875, 0.5, 0.1875, 0.5625, 0.25, 0.5, 0.25, 0.5, 0.1875, 0.5625, 0.1875, 0.5625, 0.25, 0.5625, 0.1875, 0.625, 0.25, 0.5625, 0.25, 0.125, 0.3125, 0.1875, 0.3125, 0.1875, 0.375, 0.125, 0.375, 0.125, 0.25, 0.1875, 0.25, 0.1875, 0.3125, 0.125, 0.3125, 0.1875, 0.25, 0.25, 0.25, 0.25, 0.3125, 0.1875, 0.3125, 0.0, 0.3125, 0.0625, 0.3125, 0.0625, 0.375, 0.0, 0.375, 0.0, 0.25, 0.0625, 0.25, 0.0625, 0.3125, 0.0, 0.3125, 0.0625, 0.25, 0.125, 0.25, 0.125, 0.3125, 0.0625, 0.3125, 0.0, 0.4375, 0.0625, 0.4375, 0.0625, 0.5, 0.0, 0.5, 0.0, 0.375, 0.0625, 0.375, 0.0625, 0.4375, 0.0, 0.4375, 0.0625, 0.375, 0.125, 0.375, 0.125, 0.4375, 0.0625, 0.4375, 0.125, 0.5625, 0.1875, 0.5625, 0.1875, 0.625, 0.125, 0.625, 0.125, 0.5, 0.1875, 0.5, 0.1875, 0.5625, 0.125, 0.5625, 0.1875, 0.5, 0.25, 0.5, 0.25, 0.5625, 0.1875, 0.5625, 0.0, 0.5625, 0.0625, 0.5625, 0.0625, 0.625, 0.0, 0.625, 0.0, 0.5, 0.0625, 0.5, 0.0625, 0.5625, 0.0, 0.5625, 0.0625, 0.5, 0.125, 0.5, 0.125, 0.5625, 0.0625, 0.5625, 0.0, 0.6875, 0.0625, 0.6875, 0.0625, 0.75, 0.0, 0.75, 0.0, 0.625, 0.0625, 0.625, 0.0625, 0.6875, 0.0, 0.6875, 0.0625, 0.625, 0.125, 0.625, 0.125, 0.6875, 0.0625, 0.6875, 0.375, 0.5625, 0.4375, 0.5625, 0.4375, 0.625, 0.375, 0.625, 0.375, 0.5, 0.4375, 0.5, 0.4375, 0.5625, 0.375, 0.5625, 0.4375, 0.5, 0.5, 0.5, 0.5, 0.5625, 0.4375, 0.5625, 0.75, 0.6875, 0.8125, 0.6875, 0.75, 0.75, 0.75, 0.6875, 0.8125, 0.625, 0.8125, 0.6875, 0.8125, 0.625, 0.875, 0.625, 0.8125, 0.6875, 0.8125, 0.625, 0.875, 0.5625, 0.875, 0.625, 0.8125, 0.625, 0.8125, 0.5625, 0.875, 0.5625, 0.8125, 0.5625, 0.875, 0.5, 0.875, 0.5625, 0.875, 0.5625, 0.9375, 0.5625, 0.875, 0.625, 0.875, 0.5625, 0.9375, 0.5, 0.9375, 0.5625, 0.9375, 0.5, 1.0, 0.5, 0.9375, 0.5625, 0.5, 0.6875, 0.5625, 0.6875, 0.5625, 0.75, 0.5, 0.75, 0.5, 0.625, 0.5625, 0.625, 0.5625, 0.6875, 0.5, 0.6875, 0.5625, 0.625, 0.625, 0.625, 0.625, 0.6875, 0.5625, 0.6875, 0.25, 0.5625, 0.3125, 0.5625, 0.3125, 0.625, 0.25, 0.625, 0.25, 0.5, 0.3125, 0.5, 0.3125, 0.5625, 0.25, 0.5625, 0.3125, 0.5, 0.375, 0.5, 0.375, 0.5625, 0.3125, 0.5625, 0.75, 0.5625, 0.8125, 0.5625, 0.75, 0.625, 0.75, 0.5625, 0.8125, 0.5, 0.8125, 0.5625, 0.8125, 0.5, 0.875, 0.5, 0.8125, 0.5625, 0.625, 0.6875, 0.6875, 0.6875, 0.6875, 0.75, 0.625, 0.75, 0.625, 0.625, 0.6875, 0.625, 0.6875, 0.6875, 0.625, 0.6875, 0.6875, 0.625, 0.75, 0.625, 0.75, 0.6875, 0.6875, 0.6875, 0.5, 0.8125, 0.5625, 0.8125, 0.5, 0.875, 0.5, 0.8125, 0.5625, 0.75, 0.5625, 0.8125, 0.5625, 0.75, 0.625, 0.75, 0.5625, 0.8125, 0.375, 0.6875, 0.4375, 0.6875, 0.4375, 0.75, 0.375, 0.75, 0.375, 0.625, 0.4375, 0.625, 0.4375, 0.6875, 0.375, 0.6875, 0.4375, 0.625, 0.5, 0.625, 0.5, 0.6875, 0.4375, 0.6875, 0.125, 0.6875, 0.1875, 0.6875, 0.1875, 0.75, 0.125, 0.75, 0.125, 0.625, 0.1875, 0.625, 0.1875, 0.6875, 0.125, 0.6875, 0.1875, 0.625, 0.25, 0.625, 0.25, 0.6875, 0.1875, 0.6875, 0.5, 0.5625, 0.5625, 0.5625, 0.5625, 0.625, 0.5, 0.625, 0.5, 0.5, 0.5625, 0.5, 0.5625, 0.5625, 0.5, 0.5625, 0.5625, 0.5, 0.625, 0.5, 0.625, 0.5625, 0.5625, 0.5625, 0.625, 0.5625, 0.6875, 0.5625, 0.6875, 0.625, 0.625, 0.625, 0.625, 0.5, 0.6875, 0.5, 0.6875, 0.5625, 0.625, 0.5625, 0.6875, 0.5, 0.75, 0.5, 0.75, 0.5625, 0.6875, 0.5625, 0.5, 0.9375, 0.5625, 0.9375, 0.5, 1.0, 0.5, 0.9375, 0.5625, 0.875, 0.5625, 0.9375, 0.5625, 0.875, 0.625, 0.875, 0.5625, 0.9375, 0.125, 0.4375, 0.1875, 0.4375, 0.1875, 0.5, 0.125, 0.5, 0.125, 0.375, 0.1875, 0.375, 0.1875, 0.4375, 0.125, 0.4375, 0.1875, 0.375, 0.25, 0.375, 0.25, 0.4375, 0.1875, 0.4375, 0.5625, 0.875, 0.625, 0.8125, 0.625, 0.875, 0.5625, 0.875, 0.5625, 0.8125, 0.625, 0.8125, 0.5625, 0.8125, 0.625, 0.75, 0.625, 0.8125, 0.5, 0.0625, 0.5625, 0.125, 0.5, 0.125, 0.5, 0.0625, 0.5625, 0.0625, 0.5625, 0.125, 0.5625, 0.0625, 0.625, 0.125, 0.5625, 0.125, 0.625, 0.4375, 0.6875, 0.4375, 0.6875, 0.5, 0.625, 0.5, 0.625, 0.375, 0.6875, 0.375, 0.6875, 0.4375, 0.625, 0.4375, 0.6875, 0.375, 0.75, 0.375, 0.75, 0.4375, 0.6875, 0.4375, 0.75, 0.3125, 0.8125, 0.375, 0.75, 0.375, 0.75, 0.3125, 0.8125, 0.3125, 0.8125, 0.375, 0.8125, 0.3125, 0.875, 0.375, 0.8125, 0.375, 0.375, 0.4375, 0.4375, 0.4375, 0.4375, 0.5, 0.375, 0.5, 0.375, 0.375, 0.4375, 0.375, 0.4375, 0.4375, 0.375, 0.4375, 0.4375, 0.375, 0.5, 0.375, 0.5, 0.4375, 0.4375, 0.4375, 0.625, 0.8125, 0.6875, 0.8125, 0.625, 0.875, 0.625, 0.8125, 0.6875, 0.75, 0.6875, 0.8125, 0.6875, 0.75, 0.75, 0.75, 0.6875, 0.8125, 0.25, 0.6875, 0.3125, 0.6875, 0.3125, 0.75, 0.25, 0.75, 0.25, 0.625, 0.3125, 0.625, 0.3125, 0.6875, 0.25, 0.6875, 0.3125, 0.625, 0.375, 0.625, 0.375, 0.6875, 0.3125, 0.6875])
me_plane.update()
me_grid_001 = bpy.data.meshes.new('Grid.001')
me_grid_001.from_pydata([(-1.0, -1.0, 0.0), (-0.8, -1.0, 0.0), (-0.6, -1.0, 0.0), (-0.4, -1.0, 0.0), (-0.2, -1.0, 0.0), (0.0, -1.0, 0.0), (0.2, -1.0, 0.0), (0.4, -1.0, 0.0), (0.6, -1.0, 0.0), (0.8, -1.0, 0.0), (1.0, -1.0, 0.0), (-1.0, -0.8, 0.0), (-0.8, -0.8, 0.0), (-0.6, -0.8, 0.0), (-0.4, -0.8, 0.0), (-0.2, -0.8, 0.0), (0.0, -0.8, 0.0), (0.2, -0.8, 0.0), (0.4, -0.8, 0.0), (0.6, -0.8, 0.0), (0.8, -0.8, 0.0), (1.0, -0.8, 0.0), (-1.0, -0.6, 0.0), (-0.8, -0.6, 0.0), (-0.6, -0.6, 0.0), (-0.4, -0.6, 0.0), (-0.2, -0.6, 0.0), (0.0, -0.6, 0.0), (0.2, -0.6, 0.0), (0.4, -0.6, 0.0), (0.6, -0.6, 0.0), (0.8, -0.6, 0.0), (1.0, -0.6, 0.0), (-1.0, -0.4, 0.0), (-0.8, -0.4, 0.0), (-0.6, -0.4, 0.0), (-0.4, -0.4, 0.0), (-0.2, -0.4, 0.0), (0.0, -0.4, 0.0), (0.2, -0.4, 0.0), (0.4, -0.4, 0.0), (0.6, -0.4, 0.0), (0.8, -0.4, 0.0), (1.0, -0.4, 0.0), (-1.0, -0.2, 0.0), (-0.8, -0.2, 0.0), (-0.6, -0.2, 0.0), (-0.4, -0.2, 0.0), (-0.2, -0.2, 0.0), (0.0, -0.2, 0.0), (0.2, -0.2, 0.0), (0.4, -0.2, 0.0), (0.6, -0.2, 0.0), (0.8, -0.2, 0.0), (1.0, -0.2, 0.0), (-1.0, 0.0, 0.0), (-0.8, 0.0, 0.0), (-0.6, 0.0, 0.0), (-0.4, 0.0, 0.0), (-0.2, 0.0, 0.0), (0.0, 0.0, 0.0), (0.2, 0.0, 0.0), (0.4, 0.0, 0.0), (0.6, 0.0, 0.0), (0.8, 0.0, 0.0), (1.0, 0.0, 0.0), (-1.0, 0.2, 0.0), (-0.8, 0.2, 0.0), (-0.6, 0.2, 0.0), (-0.4, 0.2, 0.0), (-0.2, 0.2, 0.0), (0.0, 0.2, 0.0), (0.2, 0.2, 0.0), (0.4, 0.2, 0.0), (0.6, 0.2, 0.0), (0.8, 0.2, 0.0), (1.0, 0.2, 0.0), (-1.0, 0.4, 0.0), (-0.8, 0.4, 0.0), (-0.6, 0.4, 0.0), (-0.4, 0.4, 0.0), (-0.2, 0.4, 0.0), (0.0, 0.4, 0.0), (0.2, 0.4, 0.0), (0.4, 0.4, 0.0), (0.6, 0.4, 0.0), (0.8, 0.4, 0.0), (1.0, 0.4, 0.0), (-1.0, 0.6, 0.0), (-0.8, 0.6, 0.0), (-0.6, 0.6, 0.0), (-0.4, 0.6, 0.0), (-0.2, 0.6, 0.0), (0.0, 0.6, 0.0), (0.2, 0.6, 0.0), (0.4, 0.6, 0.0), (0.6, 0.6, 0.0), (0.8, 0.6, 0.0), (1.0, 0.6, 0.0), (-1.0, 0.8, 0.0), (-0.8, 0.8, 0.0), (-0.6, 0.8, 0.0), (-0.4, 0.8, 0.0), (-0.2, 0.8, 0.0), (0.0, 0.8, 0.0), (0.2, 0.8, 0.0), (0.4, 0.8, 0.0), (0.6, 0.8, 0.0), (0.8, 0.8, 0.0), (1.0, 0.8, 0.0), (-1.0, 1.0, 0.0), (-0.8, 1.0, 0.0), (-0.6, 1.0, 0.0), (-0.4, 1.0, 0.0), (-0.2, 1.0, 0.0), (0.0, 1.0, 0.0), (0.2, 1.0, 0.0), (0.4, 1.0, 0.0), (0.6, 1.0, 0.0), (0.8, 1.0, 0.0), (1.0, 1.0, 0.0)], [], [(0, 1, 12, 11), (1, 2, 13, 12), (2, 3, 14, 13), (3, 4, 15, 14), (4, 5, 16, 15), (5, 6, 17, 16), (6, 7, 18, 17), (7, 8, 19, 18), (8, 9, 20, 19), (9, 10, 21, 20), (11, 12, 23, 22), (12, 13, 24, 23), (13, 14, 25, 24), (14, 15, 26, 25), (15, 16, 27, 26), (16, 17, 28, 27), (17, 18, 29, 28), (18, 19, 30, 29), (19, 20, 31, 30), (20, 21, 32, 31), (22, 23, 34, 33), (23, 24, 35, 34), (24, 25, 36, 35), (25, 26, 37, 36), (26, 27, 38, 37), (27, 28, 39, 38), (28, 29, 40, 39), (29, 30, 41, 40), (30, 31, 42, 41), (31, 32, 43, 42), (33, 34, 45, 44), (34, 35, 46, 45), (35, 36, 47, 46), (36, 37, 48, 47), (37, 38, 49, 48), (38, 39, 50, 49), (39, 40, 51, 50), (40, 41, 52, 51), (41, 42, 53, 52), (42, 43, 54, 53), (44, 45, 56, 55), (45, 46, 57, 56), (46, 47, 58, 57), (47, 48, 59, 58), (48, 49, 60, 59), (49, 50, 61, 60), (50, 51, 62, 61), (51, 52, 63, 62), (52, 53, 64, 63), (53, 54, 65, 64), (55, 56, 67, 66), (56, 57, 68, 67), (57, 58, 69, 68), (58, 59, 70, 69), (59, 60, 71, 70), (60, 61, 72, 71), (61, 62, 73, 72), (62, 63, 74, 73), (63, 64, 75, 74), (64, 65, 76, 75), (66, 67, 78, 77), (67, 68, 79, 78), (68, 69, 80, 79), (69, 70, 81, 80), (70, 71, 82, 81), (71, 72, 83, 82), (72, 73, 84, 83), (73, 74, 85, 84), (74, 75, 86, 85), (75, 76, 87, 86), (77, 78, 89, 88), (78, 79, 90, 89), (79, 80, 91, 90), (80, 81, 92, 91), (81, 82, 93, 92), (82, 83, 94, 93), (83, 84, 95, 94), (84, 85, 96, 95), (85, 86, 97, 96), (86, 87, 98, 97), (88, 89, 100, 99), (89, 90, 101, 100), (90, 91, 102, 101), (91, 92, 103, 102), (92, 93, 104, 103), (93, 94, 105, 104), (94, 95, 106, 105), (95, 96, 107, 106), (96, 97, 108, 107), (97, 98, 109, 108), (99, 100, 111, 110), (100, 101, 112, 111), (101, 102, 113, 112), (102, 103, 114, 113), (103, 104, 115, 114), (104, 105, 116, 115), (105, 106, 117, 116), (106, 107, 118, 117), (107, 108, 119, 118), (108, 109, 120, 119)])
_uv = me_grid_001.uv_layers.new(name='UVMap')
_uv.uv.foreach_set('vector', [0.0, 0.0, 0.1, 0.0, 0.1, 0.1, 0.0, 0.1, 0.1, 0.0, 0.2, 0.0, 0.2, 0.1, 0.1, 0.1, 0.2, 0.0, 0.3, 0.0, 0.3, 0.1, 0.2, 0.1, 0.3, 0.0, 0.4, 0.0, 0.4, 0.1, 0.3, 0.1, 0.4, 0.0, 0.5, 0.0, 0.5, 0.1, 0.4, 0.1, 0.5, 0.0, 0.6, 0.0, 0.6, 0.1, 0.5, 0.1, 0.6, 0.0, 0.7, 0.0, 0.7, 0.1, 0.6, 0.1, 0.7, 0.0, 0.8, 0.0, 0.8, 0.1, 0.7, 0.1, 0.8, 0.0, 0.9, 0.0, 0.9, 0.1, 0.8, 0.1, 0.9, 0.0, 1.0, 0.0, 1.0, 0.1, 0.9, 0.1, 0.0, 0.1, 0.1, 0.1, 0.1, 0.2, 0.0, 0.2, 0.1, 0.1, 0.2, 0.1, 0.2, 0.2, 0.1, 0.2, 0.2, 0.1, 0.3, 0.1, 0.3, 0.2, 0.2, 0.2, 0.3, 0.1, 0.4, 0.1, 0.4, 0.2, 0.3, 0.2, 0.4, 0.1, 0.5, 0.1, 0.5, 0.2, 0.4, 0.2, 0.5, 0.1, 0.6, 0.1, 0.6, 0.2, 0.5, 0.2, 0.6, 0.1, 0.7, 0.1, 0.7, 0.2, 0.6, 0.2, 0.7, 0.1, 0.8, 0.1, 0.8, 0.2, 0.7, 0.2, 0.8, 0.1, 0.9, 0.1, 0.9, 0.2, 0.8, 0.2, 0.9, 0.1, 1.0, 0.1, 1.0, 0.2, 0.9, 0.2, 0.0, 0.2, 0.1, 0.2, 0.1, 0.3, 0.0, 0.3, 0.1, 0.2, 0.2, 0.2, 0.2, 0.3, 0.1, 0.3, 0.2, 0.2, 0.3, 0.2, 0.3, 0.3, 0.2, 0.3, 0.3, 0.2, 0.4, 0.2, 0.4, 0.3, 0.3, 0.3, 0.4, 0.2, 0.5, 0.2, 0.5, 0.3, 0.4, 0.3, 0.5, 0.2, 0.6, 0.2, 0.6, 0.3, 0.5, 0.3, 0.6, 0.2, 0.7, 0.2, 0.7, 0.3, 0.6, 0.3, 0.7, 0.2, 0.8, 0.2, 0.8, 0.3, 0.7, 0.3, 0.8, 0.2, 0.9, 0.2, 0.9, 0.3, 0.8, 0.3, 0.9, 0.2, 1.0, 0.2, 1.0, 0.3, 0.9, 0.3, 0.0, 0.3, 0.1, 0.3, 0.1, 0.4, 0.0, 0.4, 0.1, 0.3, 0.2, 0.3, 0.2, 0.4, 0.1, 0.4, 0.2, 0.3, 0.3, 0.3, 0.3, 0.4, 0.2, 0.4, 0.3, 0.3, 0.4, 0.3, 0.4, 0.4, 0.3, 0.4, 0.4, 0.3, 0.5, 0.3, 0.5, 0.4, 0.4, 0.4, 0.5, 0.3, 0.6, 0.3, 0.6, 0.4, 0.5, 0.4, 0.6, 0.3, 0.7, 0.3, 0.7, 0.4, 0.6, 0.4, 0.7, 0.3, 0.8, 0.3, 0.8, 0.4, 0.7, 0.4, 0.8, 0.3, 0.9, 0.3, 0.9, 0.4, 0.8, 0.4, 0.9, 0.3, 1.0, 0.3, 1.0, 0.4, 0.9, 0.4, 0.0, 0.4, 0.1, 0.4, 0.1, 0.5, 0.0, 0.5, 0.1, 0.4, 0.2, 0.4, 0.2, 0.5, 0.1, 0.5, 0.2, 0.4, 0.3, 0.4, 0.3, 0.5, 0.2, 0.5, 0.3, 0.4, 0.4, 0.4, 0.4, 0.5, 0.3, 0.5, 0.4, 0.4, 0.5, 0.4, 0.5, 0.5, 0.4, 0.5, 0.5, 0.4, 0.6, 0.4, 0.6, 0.5, 0.5, 0.5, 0.6, 0.4, 0.7, 0.4, 0.7, 0.5, 0.6, 0.5, 0.7, 0.4, 0.8, 0.4, 0.8, 0.5, 0.7, 0.5, 0.8, 0.4, 0.9, 0.4, 0.9, 0.5, 0.8, 0.5, 0.9, 0.4, 1.0, 0.4, 1.0, 0.5, 0.9, 0.5, 0.0, 0.5, 0.1, 0.5, 0.1, 0.6, 0.0, 0.6, 0.1, 0.5, 0.2, 0.5, 0.2, 0.6, 0.1, 0.6, 0.2, 0.5, 0.3, 0.5, 0.3, 0.6, 0.2, 0.6, 0.3, 0.5, 0.4, 0.5, 0.4, 0.6, 0.3, 0.6, 0.4, 0.5, 0.5, 0.5, 0.5, 0.6, 0.4, 0.6, 0.5, 0.5, 0.6, 0.5, 0.6, 0.6, 0.5, 0.6, 0.6, 0.5, 0.7, 0.5, 0.7, 0.6, 0.6, 0.6, 0.7, 0.5, 0.8, 0.5, 0.8, 0.6, 0.7, 0.6, 0.8, 0.5, 0.9, 0.5, 0.9, 0.6, 0.8, 0.6, 0.9, 0.5, 1.0, 0.5, 1.0, 0.6, 0.9, 0.6, 0.0, 0.6, 0.1, 0.6, 0.1, 0.7, 0.0, 0.7, 0.1, 0.6, 0.2, 0.6, 0.2, 0.7, 0.1, 0.7, 0.2, 0.6, 0.3, 0.6, 0.3, 0.7, 0.2, 0.7, 0.3, 0.6, 0.4, 0.6, 0.4, 0.7, 0.3, 0.7, 0.4, 0.6, 0.5, 0.6, 0.5, 0.7, 0.4, 0.7, 0.5, 0.6, 0.6, 0.6, 0.6, 0.7, 0.5, 0.7, 0.6, 0.6, 0.7, 0.6, 0.7, 0.7, 0.6, 0.7, 0.7, 0.6, 0.8, 0.6, 0.8, 0.7, 0.7, 0.7, 0.8, 0.6, 0.9, 0.6, 0.9, 0.7, 0.8, 0.7, 0.9, 0.6, 1.0, 0.6, 1.0, 0.7, 0.9, 0.7, 0.0, 0.7, 0.1, 0.7, 0.1, 0.8, 0.0, 0.8, 0.1, 0.7, 0.2, 0.7, 0.2, 0.8, 0.1, 0.8, 0.2, 0.7, 0.3, 0.7, 0.3, 0.8, 0.2, 0.8, 0.3, 0.7, 0.4, 0.7, 0.4, 0.8, 0.3, 0.8, 0.4, 0.7, 0.5, 0.7, 0.5, 0.8, 0.4, 0.8, 0.5, 0.7, 0.6, 0.7, 0.6, 0.8, 0.5, 0.8, 0.6, 0.7, 0.7, 0.7, 0.7, 0.8, 0.6, 0.8, 0.7, 0.7, 0.8, 0.7, 0.8, 0.8, 0.7, 0.8, 0.8, 0.7, 0.9, 0.7, 0.9, 0.8, 0.8, 0.8, 0.9, 0.7, 1.0, 0.7, 1.0, 0.8, 0.9, 0.8, 0.0, 0.8, 0.1, 0.8, 0.1, 0.9, 0.0, 0.9, 0.1, 0.8, 0.2, 0.8, 0.2, 0.9, 0.1, 0.9, 0.2, 0.8, 0.3, 0.8, 0.3, 0.9, 0.2, 0.9, 0.3, 0.8, 0.4, 0.8, 0.4, 0.9, 0.3, 0.9, 0.4, 0.8, 0.5, 0.8, 0.5, 0.9, 0.4, 0.9, 0.5, 0.8, 0.6, 0.8, 0.6, 0.9, 0.5, 0.9, 0.6, 0.8, 0.7, 0.8, 0.7, 0.9, 0.6, 0.9, 0.7, 0.8, 0.8, 0.8, 0.8, 0.9, 0.7, 0.9, 0.8, 0.8, 0.9, 0.8, 0.9, 0.9, 0.8, 0.9, 0.9, 0.8, 1.0, 0.8, 1.0, 0.9, 0.9, 0.9, 0.0, 0.9, 0.1, 0.9, 0.1, 1.0, 0.0, 1.0, 0.1, 0.9, 0.2, 0.9, 0.2, 1.0, 0.1, 1.0, 0.2, 0.9, 0.3, 0.9, 0.3, 1.0, 0.2, 1.0, 0.3, 0.9, 0.4, 0.9, 0.4, 1.0, 0.3, 1.0, 0.4, 0.9, 0.5, 0.9, 0.5, 1.0, 0.4, 1.0, 0.5, 0.9, 0.6, 0.9, 0.6, 1.0, 0.5, 1.0, 0.6, 0.9, 0.7, 0.9, 0.7, 1.0, 0.6, 1.0, 0.7, 0.9, 0.8, 0.9, 0.8, 1.0, 0.7, 1.0, 0.8, 0.9, 0.9, 0.9, 0.9, 1.0, 0.8, 1.0, 0.9, 0.9, 1.0, 0.9, 1.0, 1.0, 0.9, 1.0])
me_grid_001.update()
me_grid_002 = bpy.data.meshes.new('Grid.002')
me_grid_002.from_pydata([(-1.0, -1.0, 0.0), (-0.8, -1.0, 0.0), (-0.6, -1.0, 0.0), (-0.4, -1.0, 0.0), (-0.2, -1.0, 0.0), (0.0, -1.0, 0.0), (0.2, -1.0, 0.0), (0.4, -1.0, 0.0), (0.6, -1.0, 0.0), (0.8, -1.0, 0.0), (1.0, -1.0, 0.0), (-1.0, -0.8, 0.0), (-0.8, -0.8, 0.0), (-0.6, -0.8, 0.0), (-0.4, -0.8, 0.0), (-0.2, -0.8, 0.0), (0.0, -0.8, 0.0), (0.2, -0.8, 0.0), (0.4, -0.8, 0.0), (0.6, -0.8, 0.0), (0.8, -0.8, 0.0), (1.0, -0.8, 0.0), (-1.0, -0.6, 0.0), (-0.8, -0.6, 0.0), (-0.6, -0.6, 0.0), (-0.4, -0.6, 0.0), (-0.2, -0.6, 0.0), (0.0, -0.6, 0.0), (0.2, -0.6, 0.0), (0.4, -0.6, 0.0), (0.6, -0.6, 0.0), (0.8, -0.6, 0.0), (1.0, -0.6, 0.0), (-1.0, -0.4, 0.0), (-0.8, -0.4, 0.0), (-0.6, -0.4, 0.0), (-0.4, -0.4, 0.0), (-0.2, -0.4, 0.0), (0.0, -0.4, 0.0), (0.2, -0.4, 0.0), (0.4, -0.4, 0.0), (0.6, -0.4, 0.0), (0.8, -0.4, 0.0), (1.0, -0.4, 0.0), (-1.0, -0.2, 0.0), (-0.8, -0.2, 0.0), (-0.6, -0.2, 0.0), (-0.4, -0.2, 0.0), (-0.2, -0.2, 0.0), (0.0, -0.2, 0.0), (0.2, -0.2, 0.0), (0.4, -0.2, 0.0), (0.6, -0.2, 0.0), (0.8, -0.2, 0.0), (1.0, -0.2, 0.0), (-1.0, 0.0, 0.0), (-0.8, 0.0, 0.0), (-0.6, 0.0, 0.0), (-0.4, 0.0, 0.0), (-0.2, 0.0, 0.0), (0.0, 0.0, 0.0), (0.2, 0.0, 0.0), (0.4, 0.0, 0.0), (0.6, 0.0, 0.0), (0.8, 0.0, 0.0), (1.0, 0.0, 0.0), (-1.0, 0.2, 0.0), (-0.8, 0.2, 0.0), (-0.6, 0.2, 0.0), (-0.4, 0.2, 0.0), (-0.2, 0.2, 0.0), (0.0, 0.2, 0.0), (0.2, 0.2, 0.0), (0.4, 0.2, 0.0), (0.6, 0.2, 0.0), (0.8, 0.2, 0.0), (1.0, 0.2, 0.0), (-1.0, 0.4, 0.0), (-0.8, 0.4, 0.0), (-0.6, 0.4, 0.0), (-0.4, 0.4, 0.0), (-0.2, 0.4, 0.0), (0.0, 0.4, 0.0), (0.2, 0.4, 0.0), (0.4, 0.4, 0.0), (0.6, 0.4, 0.0), (0.8, 0.4, 0.0), (1.0, 0.4, 0.0), (-1.0, 0.6, 0.0), (-0.8, 0.6, 0.0), (-0.6, 0.6, 0.0), (-0.4, 0.6, 0.0), (-0.2, 0.6, 0.0), (0.0, 0.6, 0.0), (0.2, 0.6, 0.0), (0.4, 0.6, 0.0), (0.6, 0.6, 0.0), (0.8, 0.6, 0.0), (1.0, 0.6, 0.0), (-1.0, 0.8, 0.0), (-0.8, 0.8, 0.0), (-0.6, 0.8, 0.0), (-0.4, 0.8, 0.0), (-0.2, 0.8, 0.0), (0.0, 0.8, 0.0), (0.2, 0.8, 0.0), (0.4, 0.8, 0.0), (0.6, 0.8, 0.0), (0.8, 0.8, 0.0), (1.0, 0.8, 0.0), (-1.0, 1.0, 0.0), (-0.8, 1.0, 0.0), (-0.6, 1.0, 0.0), (-0.4, 1.0, 0.0), (-0.2, 1.0, 0.0), (0.0, 1.0, 0.0), (0.2, 1.0, 0.0), (0.4, 1.0, 0.0), (0.6, 1.0, 0.0), (0.8, 1.0, 0.0), (1.0, 1.0, 0.0)], [], [(0, 1, 12, 11), (1, 2, 13, 12), (2, 3, 14, 13), (3, 4, 15, 14), (4, 5, 16, 15), (5, 6, 17, 16), (6, 7, 18, 17), (7, 8, 19, 18), (8, 9, 20, 19), (9, 10, 21, 20), (11, 12, 23, 22), (12, 13, 24, 23), (13, 14, 25, 24), (14, 15, 26, 25), (15, 16, 27, 26), (16, 17, 28, 27), (17, 18, 29, 28), (18, 19, 30, 29), (19, 20, 31, 30), (20, 21, 32, 31), (22, 23, 34, 33), (23, 24, 35, 34), (24, 25, 36, 35), (25, 26, 37, 36), (26, 27, 38, 37), (27, 28, 39, 38), (28, 29, 40, 39), (29, 30, 41, 40), (30, 31, 42, 41), (31, 32, 43, 42), (33, 34, 45, 44), (34, 35, 46, 45), (35, 36, 47, 46), (36, 37, 48, 47), (37, 38, 49, 48), (38, 39, 50, 49), (39, 40, 51, 50), (40, 41, 52, 51), (41, 42, 53, 52), (42, 43, 54, 53), (44, 45, 56, 55), (45, 46, 57, 56), (46, 47, 58, 57), (47, 48, 59, 58), (48, 49, 60, 59), (49, 50, 61, 60), (50, 51, 62, 61), (51, 52, 63, 62), (52, 53, 64, 63), (53, 54, 65, 64), (55, 56, 67, 66), (56, 57, 68, 67), (57, 58, 69, 68), (58, 59, 70, 69), (59, 60, 71, 70), (60, 61, 72, 71), (61, 62, 73, 72), (62, 63, 74, 73), (63, 64, 75, 74), (64, 65, 76, 75), (66, 67, 78, 77), (67, 68, 79, 78), (68, 69, 80, 79), (69, 70, 81, 80), (70, 71, 82, 81), (71, 72, 83, 82), (72, 73, 84, 83), (73, 74, 85, 84), (74, 75, 86, 85), (75, 76, 87, 86), (77, 78, 89, 88), (78, 79, 90, 89), (79, 80, 91, 90), (80, 81, 92, 91), (81, 82, 93, 92), (82, 83, 94, 93), (83, 84, 95, 94), (84, 85, 96, 95), (85, 86, 97, 96), (86, 87, 98, 97), (88, 89, 100, 99), (89, 90, 101, 100), (90, 91, 102, 101), (91, 92, 103, 102), (92, 93, 104, 103), (93, 94, 105, 104), (94, 95, 106, 105), (95, 96, 107, 106), (96, 97, 108, 107), (97, 98, 109, 108), (99, 100, 111, 110), (100, 101, 112, 111), (101, 102, 113, 112), (102, 103, 114, 113), (103, 104, 115, 114), (104, 105, 116, 115), (105, 106, 117, 116), (106, 107, 118, 117), (107, 108, 119, 118), (108, 109, 120, 119)])
_uv = me_grid_002.uv_layers.new(name='UVMap')
_uv.uv.foreach_set('vector', [0.0, 0.0, 0.1, 0.0, 0.1, 0.1, 0.0, 0.1, 0.1, 0.0, 0.2, 0.0, 0.2, 0.1, 0.1, 0.1, 0.2, 0.0, 0.3, 0.0, 0.3, 0.1, 0.2, 0.1, 0.3, 0.0, 0.4, 0.0, 0.4, 0.1, 0.3, 0.1, 0.4, 0.0, 0.5, 0.0, 0.5, 0.1, 0.4, 0.1, 0.5, 0.0, 0.6, 0.0, 0.6, 0.1, 0.5, 0.1, 0.6, 0.0, 0.7, 0.0, 0.7, 0.1, 0.6, 0.1, 0.7, 0.0, 0.8, 0.0, 0.8, 0.1, 0.7, 0.1, 0.8, 0.0, 0.9, 0.0, 0.9, 0.1, 0.8, 0.1, 0.9, 0.0, 1.0, 0.0, 1.0, 0.1, 0.9, 0.1, 0.0, 0.1, 0.1, 0.1, 0.1, 0.2, 0.0, 0.2, 0.1, 0.1, 0.2, 0.1, 0.2, 0.2, 0.1, 0.2, 0.2, 0.1, 0.3, 0.1, 0.3, 0.2, 0.2, 0.2, 0.3, 0.1, 0.4, 0.1, 0.4, 0.2, 0.3, 0.2, 0.4, 0.1, 0.5, 0.1, 0.5, 0.2, 0.4, 0.2, 0.5, 0.1, 0.6, 0.1, 0.6, 0.2, 0.5, 0.2, 0.6, 0.1, 0.7, 0.1, 0.7, 0.2, 0.6, 0.2, 0.7, 0.1, 0.8, 0.1, 0.8, 0.2, 0.7, 0.2, 0.8, 0.1, 0.9, 0.1, 0.9, 0.2, 0.8, 0.2, 0.9, 0.1, 1.0, 0.1, 1.0, 0.2, 0.9, 0.2, 0.0, 0.2, 0.1, 0.2, 0.1, 0.3, 0.0, 0.3, 0.1, 0.2, 0.2, 0.2, 0.2, 0.3, 0.1, 0.3, 0.2, 0.2, 0.3, 0.2, 0.3, 0.3, 0.2, 0.3, 0.3, 0.2, 0.4, 0.2, 0.4, 0.3, 0.3, 0.3, 0.4, 0.2, 0.5, 0.2, 0.5, 0.3, 0.4, 0.3, 0.5, 0.2, 0.6, 0.2, 0.6, 0.3, 0.5, 0.3, 0.6, 0.2, 0.7, 0.2, 0.7, 0.3, 0.6, 0.3, 0.7, 0.2, 0.8, 0.2, 0.8, 0.3, 0.7, 0.3, 0.8, 0.2, 0.9, 0.2, 0.9, 0.3, 0.8, 0.3, 0.9, 0.2, 1.0, 0.2, 1.0, 0.3, 0.9, 0.3, 0.0, 0.3, 0.1, 0.3, 0.1, 0.4, 0.0, 0.4, 0.1, 0.3, 0.2, 0.3, 0.2, 0.4, 0.1, 0.4, 0.2, 0.3, 0.3, 0.3, 0.3, 0.4, 0.2, 0.4, 0.3, 0.3, 0.4, 0.3, 0.4, 0.4, 0.3, 0.4, 0.4, 0.3, 0.5, 0.3, 0.5, 0.4, 0.4, 0.4, 0.5, 0.3, 0.6, 0.3, 0.6, 0.4, 0.5, 0.4, 0.6, 0.3, 0.7, 0.3, 0.7, 0.4, 0.6, 0.4, 0.7, 0.3, 0.8, 0.3, 0.8, 0.4, 0.7, 0.4, 0.8, 0.3, 0.9, 0.3, 0.9, 0.4, 0.8, 0.4, 0.9, 0.3, 1.0, 0.3, 1.0, 0.4, 0.9, 0.4, 0.0, 0.4, 0.1, 0.4, 0.1, 0.5, 0.0, 0.5, 0.1, 0.4, 0.2, 0.4, 0.2, 0.5, 0.1, 0.5, 0.2, 0.4, 0.3, 0.4, 0.3, 0.5, 0.2, 0.5, 0.3, 0.4, 0.4, 0.4, 0.4, 0.5, 0.3, 0.5, 0.4, 0.4, 0.5, 0.4, 0.5, 0.5, 0.4, 0.5, 0.5, 0.4, 0.6, 0.4, 0.6, 0.5, 0.5, 0.5, 0.6, 0.4, 0.7, 0.4, 0.7, 0.5, 0.6, 0.5, 0.7, 0.4, 0.8, 0.4, 0.8, 0.5, 0.7, 0.5, 0.8, 0.4, 0.9, 0.4, 0.9, 0.5, 0.8, 0.5, 0.9, 0.4, 1.0, 0.4, 1.0, 0.5, 0.9, 0.5, 0.0, 0.5, 0.1, 0.5, 0.1, 0.6, 0.0, 0.6, 0.1, 0.5, 0.2, 0.5, 0.2, 0.6, 0.1, 0.6, 0.2, 0.5, 0.3, 0.5, 0.3, 0.6, 0.2, 0.6, 0.3, 0.5, 0.4, 0.5, 0.4, 0.6, 0.3, 0.6, 0.4, 0.5, 0.5, 0.5, 0.5, 0.6, 0.4, 0.6, 0.5, 0.5, 0.6, 0.5, 0.6, 0.6, 0.5, 0.6, 0.6, 0.5, 0.7, 0.5, 0.7, 0.6, 0.6, 0.6, 0.7, 0.5, 0.8, 0.5, 0.8, 0.6, 0.7, 0.6, 0.8, 0.5, 0.9, 0.5, 0.9, 0.6, 0.8, 0.6, 0.9, 0.5, 1.0, 0.5, 1.0, 0.6, 0.9, 0.6, 0.0, 0.6, 0.1, 0.6, 0.1, 0.7, 0.0, 0.7, 0.1, 0.6, 0.2, 0.6, 0.2, 0.7, 0.1, 0.7, 0.2, 0.6, 0.3, 0.6, 0.3, 0.7, 0.2, 0.7, 0.3, 0.6, 0.4, 0.6, 0.4, 0.7, 0.3, 0.7, 0.4, 0.6, 0.5, 0.6, 0.5, 0.7, 0.4, 0.7, 0.5, 0.6, 0.6, 0.6, 0.6, 0.7, 0.5, 0.7, 0.6, 0.6, 0.7, 0.6, 0.7, 0.7, 0.6, 0.7, 0.7, 0.6, 0.8, 0.6, 0.8, 0.7, 0.7, 0.7, 0.8, 0.6, 0.9, 0.6, 0.9, 0.7, 0.8, 0.7, 0.9, 0.6, 1.0, 0.6, 1.0, 0.7, 0.9, 0.7, 0.0, 0.7, 0.1, 0.7, 0.1, 0.8, 0.0, 0.8, 0.1, 0.7, 0.2, 0.7, 0.2, 0.8, 0.1, 0.8, 0.2, 0.7, 0.3, 0.7, 0.3, 0.8, 0.2, 0.8, 0.3, 0.7, 0.4, 0.7, 0.4, 0.8, 0.3, 0.8, 0.4, 0.7, 0.5, 0.7, 0.5, 0.8, 0.4, 0.8, 0.5, 0.7, 0.6, 0.7, 0.6, 0.8, 0.5, 0.8, 0.6, 0.7, 0.7, 0.7, 0.7, 0.8, 0.6, 0.8, 0.7, 0.7, 0.8, 0.7, 0.8, 0.8, 0.7, 0.8, 0.8, 0.7, 0.9, 0.7, 0.9, 0.8, 0.8, 0.8, 0.9, 0.7, 1.0, 0.7, 1.0, 0.8, 0.9, 0.8, 0.0, 0.8, 0.1, 0.8, 0.1, 0.9, 0.0, 0.9, 0.1, 0.8, 0.2, 0.8, 0.2, 0.9, 0.1, 0.9, 0.2, 0.8, 0.3, 0.8, 0.3, 0.9, 0.2, 0.9, 0.3, 0.8, 0.4, 0.8, 0.4, 0.9, 0.3, 0.9, 0.4, 0.8, 0.5, 0.8, 0.5, 0.9, 0.4, 0.9, 0.5, 0.8, 0.6, 0.8, 0.6, 0.9, 0.5, 0.9, 0.6, 0.8, 0.7, 0.8, 0.7, 0.9, 0.6, 0.9, 0.7, 0.8, 0.8, 0.8, 0.8, 0.9, 0.7, 0.9, 0.8, 0.8, 0.9, 0.8, 0.9, 0.9, 0.8, 0.9, 0.9, 0.8, 1.0, 0.8, 1.0, 0.9, 0.9, 0.9, 0.0, 0.9, 0.1, 0.9, 0.1, 1.0, 0.0, 1.0, 0.1, 0.9, 0.2, 0.9, 0.2, 1.0, 0.1, 1.0, 0.2, 0.9, 0.3, 0.9, 0.3, 1.0, 0.2, 1.0, 0.3, 0.9, 0.4, 0.9, 0.4, 1.0, 0.3, 1.0, 0.4, 0.9, 0.5, 0.9, 0.5, 1.0, 0.4, 1.0, 0.5, 0.9, 0.6, 0.9, 0.6, 1.0, 0.5, 1.0, 0.6, 0.9, 0.7, 0.9, 0.7, 1.0, 0.6, 1.0, 0.7, 0.9, 0.8, 0.9, 0.8, 1.0, 0.7, 1.0, 0.8, 0.9, 0.9, 0.9, 0.9, 1.0, 0.8, 1.0, 0.9, 0.9, 1.0, 0.9, 1.0, 1.0, 0.9, 1.0])
me_grid_002.update()

# ---- curves / text
txt_text = bpy.data.curves.new('Text', 'FONT')
txt_text.dimensions = '2D'
txt_text.body = 'Text'
txt_text_001 = bpy.data.curves.new('Text.001', 'FONT')
txt_text_001.dimensions = '2D'
txt_text_001.body = 'Text'
txt_text_002 = bpy.data.curves.new('Text.002', 'FONT')
txt_text_002.dimensions = '2D'
txt_text_002.body = 'Texsdfff'
txt_text_003 = bpy.data.curves.new('Text.003', 'FONT')
txt_text_003.dimensions = '2D'
txt_text_003.body = 'Text'
txt_text_004 = bpy.data.curves.new('Text.004', 'FONT')
txt_text_004.dimensions = '2D'
txt_text_004.body = 'Text'
cu_beziercurve = bpy.data.curves.new('BezierCurve', 'CURVE')
cu_beziercurve.dimensions = '3D'
_sp = cu_beziercurve.splines.new('BEZIER'); _sp.bezier_points.add(3)
_sp.bezier_points.foreach_set('co', [-4.178, 1.388, 0.0, 1.992, 1.204, 0.0, -2.008, -0.7961, 0.0, 4.193, -1.796, 0.0])
_sp.bezier_points.foreach_set('handle_left', [-5.716, 0.786, 0.0, 1.904, 3.04, -0.6372, -2.176, 1.47, 0.0, 2.093, -2.5, 0.0])
_sp.bezier_points.foreach_set('handle_right', [-2.639, 1.991, 0.0, 2.094, -0.9155, 0.7353, -1.83, -3.182, 0.0, 5.997, -1.191, 0.0])
for _p, _l, _r in zip(_sp.bezier_points, ['ALIGNED', 'ALIGNED', 'ALIGNED', 'ALIGNED'], ['ALIGNED', 'ALIGNED', 'ALIGNED', 'ALIGNED']): _p.handle_left_type = _l; _p.handle_right_type = _r
_sp.order_u = 0
_sp.order_v = 0
cu_beziercurve.use_path = True
cu_beziercurve.bevel_profile.use_clip = True
cu_beziercurve.bevel_resolution = 0
cu_beziercurve.fill_mode = 'FULL'

# ---- objects
ob_text_writing_animation_000 = bpy.data.objects.new('text_writing_animation.000', txt_text)
ob_plane_highlight_000 = bpy.data.objects.new('plane_highlight.000', me_grid)
ob_text_animation_000 = bpy.data.objects.new('text_animation.000', txt_text_001)
ob_text_writing_manim_1_animation_000 = bpy.data.objects.new('text_writing_manim_1_animation.000', txt_text_002)
ob_text_writing_manim_2_animation_000 = bpy.data.objects.new('text_writing_manim_2_animation.000', txt_text_003)
ob_fast_text_type_animation = bpy.data.objects.new('fast_text_type_animation', txt_text_004)
ob_arrow_boundingbox_animation_000 = bpy.data.objects.new('arrow_boundingbox_animation.000', me_plane)
ob_polygon_unfolding_boundarybox_animation_000 = bpy.data.objects.new('polygon_unfolding_boundarybox_animation.000', me_grid_001)
ob_curve_start_end_000 = bpy.data.objects.new('curve_start_end.000', cu_beziercurve)
ob_scan_linear_grid_animation_000 = bpy.data.objects.new('scan_linear_grid_animation.000', me_grid_002)

# ---- transforms, parenting, visibility, modifiers, constraints
ob_text_writing_animation_000.location = (0.0, 2.0, 0.0)
_m = ob_text_writing_animation_000.modifiers.new('GeometryNodes', 'NODES')
_m.node_group = ng_text_writing_animation_000
_gi = [s.identifier for s in ng_text_writing_animation_000.interface.items_tree if s.item_type == 'SOCKET' and s.in_out == 'INPUT']
_m[_gi[1]] = 'text_writing_animation'  # String
_m[_gi[3]] = None  # Material
ob_plane_highlight_000.location = (0.0, 0.0, 0.0)
ob_text_animation_000.location = (0.0, 0.0, 0.0)
_m = ob_text_animation_000.modifiers.new('GeometryNodes', 'NODES')
_m.node_group = ng_text_animation_000
_gi = [s.identifier for s in ng_text_animation_000.interface.items_tree if s.item_type == 'SOCKET' and s.in_out == 'INPUT']
_m[_gi[0]] = 'text_animation'  # String
_m[_gi[1]] = 1.0  # Factor
_m[_gi[2]] = None  # Material
ob_text_writing_manim_1_animation_000.location = (0.0, -1.984, 0.0)
_m = ob_text_writing_manim_1_animation_000.modifiers.new('GeometryNodes', 'NODES')
_m.node_group = ng_text_writing_manim_1_animation_000
_gi = [s.identifier for s in ng_text_writing_manim_1_animation_000.interface.items_tree if s.item_type == 'SOCKET' and s.in_out == 'INPUT']
_m[_gi[1]] = 'text_writing_manim_1_animation'  # String
_m[_gi[2]] = 1.0  # Factor
_m[_gi[3]] = None  # Fill
_m[_gi[4]] = None  # Edge
ob_text_writing_manim_2_animation_000.location = (0.0, -3.722, 0.0)
_m = ob_text_writing_manim_2_animation_000.modifiers.new('GeometryNodes', 'NODES')
_m.node_group = ng_text_writing_manim_2_animation_000
_gi = [s.identifier for s in ng_text_writing_manim_2_animation_000.interface.items_tree if s.item_type == 'SOCKET' and s.in_out == 'INPUT']
_m[_gi[1]] = 'text_writing_manim_2_animation'  # String
_m[_gi[3]] = None  # Fill
_m[_gi[4]] = None  # Edge
ob_fast_text_type_animation.location = (0.03005, -4.883, -0.08519)
_m = ob_fast_text_type_animation.modifiers.new('GeometryNodes', 'NODES')
_m.node_group = ng_fast_text_type_animation_000
_gi = [s.identifier for s in ng_fast_text_type_animation_000.interface.items_tree if s.item_type == 'SOCKET' and s.in_out == 'INPUT']
_m[_gi[0]] = 'Hello my dear friend'  # String
_m[_gi[2]] = None  # Material
ob_arrow_boundingbox_animation_000.location = (0.1761, -6.445, -0.001442)
_m = ob_arrow_boundingbox_animation_000.modifiers.new('boundingbox_animation', 'NODES')
_m.node_group = ng_boundingbox_animation_000
ob_polygon_unfolding_boundarybox_animation_000.location = (0.0, -9.554, 0.0)
_m = ob_polygon_unfolding_boundarybox_animation_000.modifiers.new('GeometryNodes', 'NODES')
_m.node_group = ng_polygon_unfolding_boundarybox_animation_000
_gi = [s.identifier for s in ng_polygon_unfolding_boundarybox_animation_000.interface.items_tree if s.item_type == 'SOCKET' and s.in_out == 'INPUT']
_m[_gi[1]] = 1.0  # Factor
ob_curve_start_end_000.location = (0.0, -14.48, 0.0)
_m = ob_curve_start_end_000.modifiers.new('GeometryNodes', 'NODES')
_m.node_group = ng_curve_start_end_000
_gi = [s.identifier for s in ng_curve_start_end_000.interface.items_tree if s.item_type == 'SOCKET' and s.in_out == 'INPUT']
_m[_gi[3]] = None  # Curve
_m[_gi[4]] = None  # Endpoints
ob_scan_linear_grid_animation_000.location = (0.0, -20.08, 0.0)
_m = ob_scan_linear_grid_animation_000.modifiers.new('GeometryNodes', 'NODES')
_m.node_group = ng_scan_linear_grid_animation_000
_gi = [s.identifier for s in ng_scan_linear_grid_animation_000.interface.items_tree if s.item_type == 'SOCKET' and s.in_out == 'INPUT']
_m[_gi[1]] = 1.0  # Factor
_m[_gi[2]] = None  # Material

# ---- collection membership
col_assets.objects.link(ob_text_writing_animation_000)
col_assets.objects.link(ob_plane_highlight_000)
col_assets.objects.link(ob_text_animation_000)
col_assets.objects.link(ob_text_writing_manim_1_animation_000)
col_assets.objects.link(ob_text_writing_manim_2_animation_000)
col_assets.objects.link(ob_fast_text_type_animation)
col_assets.objects.link(ob_arrow_boundingbox_animation_000)
col_assets.objects.link(ob_polygon_unfolding_boundarybox_animation_000)
col_assets.objects.link(ob_curve_start_end_000)
col_assets.objects.link(ob_scan_linear_grid_animation_000)

# ---- scene / render settings (as saved in the file)
scene.frame_start = 1; scene.frame_end = 250; scene.frame_set(34)
scene.render.engine = 'BLENDER_EEVEE_NEXT'
scene.cycles.sampling_pattern = 'TABULATED_SOBOL'
scene.cycles.use_light_tree = False
scene.view_settings.view_transform = 'Filmic'
bpy.context.view_layer.update()

# ---- added for rendering (the .blend has no active camera and no usable light): camera, sun
cam_auto = bpy.data.cameras.new('AutoCamera')
cam_auto.lens = 50.0
cam_auto.sensor_width = 36.0
cam_auto.clip_end = 1000.0
ob_auto_camera = bpy.data.objects.new('AutoCamera', cam_auto)
scene.collection.objects.link(ob_auto_camera)
ob_auto_camera.location = (23.2457, -36.0264, 18.4842)
ob_auto_camera.rotation_euler = (1.09748, -7.21219e-08, 0.694738)
scene.camera = ob_auto_camera
light_auto_sun = bpy.data.lights.new('AutoSun', 'SUN')
light_auto_sun.energy = 3.0
light_auto_sun.angle = 0.0523599
ob_auto_sun = bpy.data.objects.new('AutoSun', light_auto_sun)
scene.collection.objects.link(ob_auto_sun)
ob_auto_sun.rotation_euler = (0.872665, 0.174533, 0.523599)
bpy.context.view_layer.update()
